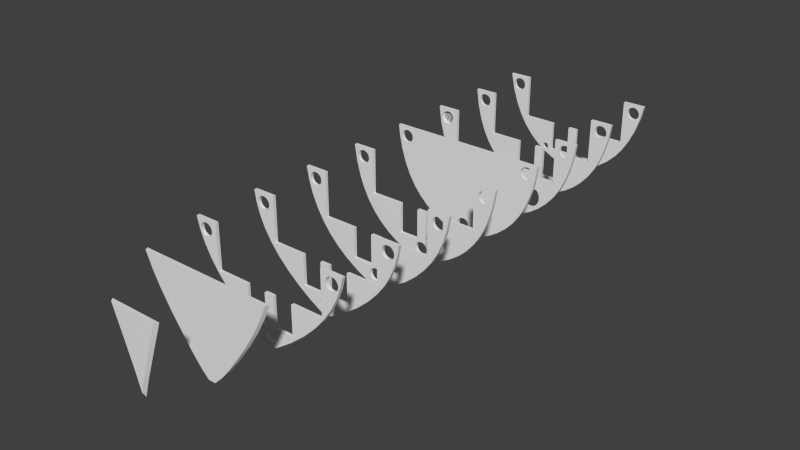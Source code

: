 # Source: aauship-only-mesh.blend  (saved by Blender 2.69.10; exported with 4.5.12 LTS)
import bpy
from mathutils import Matrix  # noqa: F401  (used for matrix-valued properties, if any)

bpy.ops.wm.read_factory_settings(use_empty=True)
scene = bpy.context.scene
scene.name = 'Scene'

# ---- collections
col_collection_1 = bpy.data.collections.new('Collection 1'); scene.collection.children.link(col_collection_1)

# ---- world
world_world = bpy.data.worlds.new('World'); scene.world = world_world
world_world.color = (0.05088, 0.05088, 0.05088)
world_world.use_sun_shadow = False
world_world.sun_shadow_jitter_overblur = 0.0
world_world.cycles.sampling_method = 'MANUAL'
world_world.cycles.sample_map_resolution = 256

# ---- meshes
me_mesh = bpy.data.meshes.new('Mesh')
me_mesh.from_pydata([(118.0, 695.0, 135.0), (117.7, 695.0, 137.3), (117.0, 695.0, 139.4), (115.8, 695.0, 141.2), (114.3, 695.0, 142.8), (112.4, 695.0, 144.0), (110.3, 695.0, 144.7), (108.1, 695.0, 145.0), (105.8, 695.0, 144.7), (103.7, 695.0, 144.0), (101.8, 695.0, 142.8), (100.2, 695.0, 141.3), (99.05, 695.0, 139.5), (98.29, 695.0, 137.4), (98.0, 695.0, 135.0), (98.0, 700.0, 135.0), (98.26, 700.0, 137.3), (99.01, 700.0, 139.4), (100.2, 700.0, 141.2), (101.7, 700.0, 142.8), (103.6, 700.0, 144.0), (105.7, 700.0, 144.7), (107.9, 700.0, 145.0), (110.2, 700.0, 144.7), (112.3, 700.0, 144.0), (114.2, 700.0, 142.8), (115.8, 700.0, 141.3), (116.9, 700.0, 139.5), (117.7, 700.0, 137.4), (118.0, 700.0, 135.0), (-55.0, 695.0, 37.89), (-54.99, 700.0, 37.89), (-45.01, 700.0, 37.42), (-45.2, 700.0, 36.25), (-45.65, 700.0, 35.19), (-46.31, 700.0, 34.28), (-47.16, 700.0, 33.54), (-48.16, 700.0, 33.0), (-49.27, 700.0, 32.7), (-50.47, 700.0, 32.67), (-51.62, 700.0, 32.92), (-52.65, 700.0, 33.41), (-53.53, 700.0, 34.12), (-54.24, 700.0, 35.0), (-54.73, 700.0, 36.02), (-54.95, 700.0, 36.93), (-45.0, 695.0, 37.89), (-54.86, 695.0, 36.71), (-54.46, 695.0, 35.63), (-53.84, 695.0, 34.69), (-53.03, 695.0, 33.91), (-52.06, 695.0, 33.33), (-50.96, 695.0, 32.98), (-49.77, 695.0, 32.89), (-48.6, 695.0, 33.08), (-47.55, 695.0, 33.53), (-46.64, 695.0, 34.19), (-45.89, 695.0, 35.04), (-45.35, 695.0, 36.04), (-45.09, 695.0, 36.93), (-118.0, 695.0, 135.0), (-118.0, 700.0, 135.0), (-98.0, 700.0, 135.0), (-98.26, 700.0, 132.7), (-99.01, 700.0, 130.6), (-100.2, 700.0, 128.8), (-101.7, 700.0, 127.2), (-103.6, 700.0, 126.0), (-105.7, 700.0, 125.3), (-107.9, 700.0, 125.0), (-110.2, 700.0, 125.3), (-112.3, 700.0, 126.0), (-114.2, 700.0, 127.2), (-115.8, 700.0, 128.7), (-116.9, 700.0, 130.5), (-117.7, 700.0, 132.6), (-98.0, 695.0, 135.0), (-117.7, 695.0, 132.7), (-117.0, 695.0, 130.6), (-115.8, 695.0, 128.8), (-114.3, 695.0, 127.2), (-112.4, 695.0, 126.0), (-110.3, 695.0, 125.3), (-108.1, 695.0, 125.0), (-105.8, 695.0, 125.3), (-103.7, 695.0, 126.0), (-101.8, 695.0, 127.2), (-100.2, 695.0, 128.7), (-99.05, 695.0, 130.5), (-98.29, 695.0, 132.6), (55.0, 700.0, 37.66), (54.99, 695.0, 37.66), (45.01, 695.0, 38.12), (45.09, 695.0, 36.94), (45.44, 695.0, 35.85), (46.01, 695.0, 34.87), (46.79, 695.0, 34.05), (47.73, 695.0, 33.43), (48.81, 695.0, 33.03), (50.0, 695.0, 32.89), (51.17, 695.0, 33.02), (52.24, 695.0, 33.42), (53.19, 695.0, 34.03), (53.97, 695.0, 34.85), (54.55, 695.0, 35.82), (54.86, 695.0, 36.7), (45.0, 700.0, 37.66), (54.86, 700.0, 36.48), (54.46, 700.0, 35.4), (53.84, 700.0, 34.46), (53.03, 700.0, 33.68), (52.06, 700.0, 33.09), (50.96, 700.0, 32.74), (49.77, 700.0, 32.66), (48.6, 700.0, 32.85), (47.55, 700.0, 33.29), (46.64, 700.0, 33.95), (45.89, 700.0, 34.8), (45.35, 700.0, 35.8), (45.09, 700.0, 36.7), (98.26, 695.0, 132.7), (99.01, 695.0, 130.6), (100.2, 695.0, 128.8), (101.7, 695.0, 127.2), (103.6, 695.0, 126.0), (105.7, 695.0, 125.3), (107.9, 695.0, 125.0), (110.2, 695.0, 125.3), (112.3, 695.0, 126.0), (114.2, 695.0, 127.2), (115.8, 695.0, 128.7), (116.9, 695.0, 130.5), (117.7, 695.0, 132.6), (117.7, 700.0, 132.7), (117.0, 700.0, 130.6), (115.8, 700.0, 128.8), (114.3, 700.0, 127.2), (112.4, 700.0, 126.0), (110.3, 700.0, 125.3), (108.1, 700.0, 125.0), (105.8, 700.0, 125.3), (103.7, 700.0, 126.0), (101.8, 700.0, 127.2), (100.2, 700.0, 128.7), (99.05, 700.0, 130.5), (98.29, 700.0, 132.6), (54.91, 695.0, 38.84), (54.56, 695.0, 39.94), (53.99, 695.0, 40.91), (53.21, 695.0, 41.73), (52.27, 695.0, 42.35), (51.19, 695.0, 42.75), (50.0, 695.0, 42.9), (48.83, 695.0, 42.76), (47.76, 695.0, 42.37), (46.81, 695.0, 41.75), (46.03, 695.0, 40.94), (45.45, 695.0, 39.96), (45.14, 695.0, 39.08), (-45.14, 695.0, 39.07), (-45.54, 695.0, 40.15), (-46.16, 695.0, 41.09), (-46.97, 695.0, 41.87), (-47.94, 695.0, 42.45), (-49.04, 695.0, 42.8), (-50.23, 695.0, 42.89), (-51.4, 695.0, 42.7), (-52.45, 695.0, 42.26), (-53.36, 695.0, 41.59), (-54.11, 695.0, 40.75), (-54.65, 695.0, 39.75), (-54.91, 695.0, 38.85), (-98.26, 695.0, 137.3), (-99.01, 695.0, 139.4), (-100.2, 695.0, 141.2), (-101.7, 695.0, 142.8), (-103.6, 695.0, 144.0), (-105.7, 695.0, 144.7), (-107.9, 695.0, 145.0), (-110.2, 695.0, 144.7), (-112.3, 695.0, 144.0), (-114.2, 695.0, 142.8), (-115.8, 695.0, 141.3), (-116.9, 695.0, 139.5), (-117.7, 695.0, 137.4), (38.5, 695.0, 34.15), (7.5, 695.0, 34.15), (7.5, 695.0, 81.0), (-7.5, 695.0, 81.0), (-7.5, 695.0, 34.15), (-38.5, 695.0, 34.15), (-38.5, 695.0, 81.0), (-90.0, 695.0, 81.0), (-90.0, 695.0, 150.0), (-125.0, 695.0, 150.0), (0.0, 695.0, 9.154), (-18.56, 695.0, 13.71), (-36.14, 695.0, 20.37), (-51.86, 695.0, 28.69), (-66.15, 695.0, 38.75), (-79.03, 695.0, 50.52), (-91.61, 695.0, 65.49), (-102.4, 695.0, 82.43), (-111.5, 695.0, 101.6), (-119.0, 695.0, 123.3), (125.0, 695.0, 150.0), (119.7, 695.0, 125.8), (112.8, 695.0, 104.7), (104.2, 695.0, 85.74), (94.22, 695.0, 69.16), (82.97, 695.0, 54.77), (69.24, 695.0, 41.31), (53.9, 695.0, 29.97), (36.95, 695.0, 20.74), (18.98, 695.0, 13.84), (90.0, 695.0, 150.0), (90.0, 695.0, 81.0), (38.5, 695.0, 81.0), (45.14, 700.0, 38.84), (45.54, 700.0, 39.91), (46.16, 700.0, 40.86), (46.97, 700.0, 41.64), (47.94, 700.0, 42.22), (49.04, 700.0, 42.57), (50.23, 700.0, 42.66), (51.4, 700.0, 42.47), (52.45, 700.0, 42.02), (53.36, 700.0, 41.36), (54.11, 700.0, 40.51), (54.65, 700.0, 39.51), (54.91, 700.0, 38.61), (-54.8, 700.0, 39.06), (-54.35, 700.0, 40.12), (-53.69, 700.0, 41.04), (-52.84, 700.0, 41.78), (-51.84, 700.0, 42.31), (-50.73, 700.0, 42.61), (-49.53, 700.0, 42.64), (-48.38, 700.0, 42.39), (-47.35, 700.0, 41.9), (-46.47, 700.0, 41.2), (-45.76, 700.0, 40.32), (-45.27, 700.0, 39.29), (-45.05, 700.0, 38.38), (-117.7, 700.0, 137.3), (-117.0, 700.0, 139.4), (-115.8, 700.0, 141.2), (-114.3, 700.0, 142.8), (-112.4, 700.0, 144.0), (-110.3, 700.0, 144.7), (-108.1, 700.0, 145.0), (-105.8, 700.0, 144.7), (-103.7, 700.0, 144.0), (-101.8, 700.0, 142.8), (-100.2, 700.0, 141.3), (-99.05, 700.0, 139.5), (-98.29, 700.0, 137.4), (7.5, 700.0, 81.0), (-7.5, 700.0, 81.0), (7.5, 700.0, 34.15), (38.5, 700.0, 34.15), (38.5, 700.0, 81.0), (90.0, 700.0, 81.0), (90.0, 700.0, 150.0), (125.0, 700.0, 150.0), (0.0, 700.0, 10.44), (18.53, 700.0, 14.94), (36.36, 700.0, 21.71), (51.97, 700.0, 30.05), (66.15, 700.0, 40.11), (80.23, 700.0, 53.19), (92.56, 700.0, 68.26), (103.3, 700.0, 85.49), (112.4, 700.0, 105.0), (119.8, 700.0, 127.2), (-125.0, 700.0, 150.0), (-119.5, 700.0, 126.0), (-112.3, 700.0, 105.0), (-103.6, 700.0, 86.02), (-93.4, 700.0, 69.45), (-81.99, 700.0, 55.11), (-68.1, 700.0, 41.71), (-52.62, 700.0, 30.46), (-35.59, 700.0, 21.37), (-18.27, 700.0, 14.87), (-90.0, 700.0, 150.0), (-90.0, 700.0, 81.0), (-38.5, 700.0, 81.0), (-38.5, 700.0, 34.15), (-7.5, 700.0, 34.15)], [], [(215, 263, 264, 205), (216, 262, 263, 215), (217, 261, 262, 216), (185, 260, 261, 217), (186, 259, 260, 185), (187, 257, 259, 186), (257, 187, 188, 258), (189, 289, 258, 188), (190, 288, 289, 189), (191, 287, 288, 190), (192, 286, 287, 191), (193, 285, 286, 192), (194, 275, 285, 193), (276, 275, 194, 204), (203, 277, 276, 204), (202, 278, 277, 203), (201, 279, 278, 202), (200, 280, 279, 201), (199, 281, 280, 200), (198, 282, 281, 199), (197, 283, 282, 198), (196, 284, 283, 197), (195, 265, 284, 196), (265, 195, 214, 266), (213, 267, 266, 214), (212, 268, 267, 213), (211, 269, 268, 212), (210, 270, 269, 211), (209, 271, 270, 210), (208, 272, 271, 209), (207, 273, 272, 208), (206, 274, 273, 207), (205, 264, 274, 206), (61, 244, 184, 60), (183, 184, 244, 245), (182, 183, 245, 246), (181, 182, 246, 247), (180, 181, 247, 248), (179, 180, 248, 249), (178, 179, 249, 250), (177, 178, 250, 251), (176, 177, 251, 252), (175, 176, 252, 253), (174, 175, 253, 254), (173, 174, 254, 255), (172, 173, 255, 256), (62, 76, 172, 256), (63, 89, 76, 62), (63, 64, 88, 89), (64, 65, 87, 88), (65, 66, 86, 87), (66, 67, 85, 86), (67, 68, 84, 85), (68, 69, 83, 84), (69, 70, 82, 83), (70, 71, 81, 82), (71, 72, 80, 81), (72, 73, 79, 80), (73, 74, 78, 79), (74, 75, 77, 78), (60, 77, 75, 61), (31, 231, 171, 30), (170, 171, 231, 232), (169, 170, 232, 233), (168, 169, 233, 234), (167, 168, 234, 235), (166, 167, 235, 236), (165, 166, 236, 237), (164, 165, 237, 238), (163, 164, 238, 239), (162, 163, 239, 240), (161, 162, 240, 241), (160, 161, 241, 242), (159, 160, 242, 243), (32, 46, 159, 243), (32, 33, 59, 46), (33, 34, 58, 59), (34, 35, 57, 58), (35, 36, 56, 57), (36, 37, 55, 56), (37, 38, 54, 55), (38, 39, 53, 54), (39, 40, 52, 53), (40, 41, 51, 52), (41, 42, 50, 51), (42, 43, 49, 50), (43, 44, 48, 49), (44, 45, 47, 48), (30, 47, 45, 31), (0, 29, 28, 1), (133, 29, 0, 132), (133, 132, 131, 134), (130, 135, 134, 131), (136, 135, 130, 129), (137, 136, 129, 128), (137, 128, 127, 138), (126, 139, 138, 127), (125, 140, 139, 126), (124, 141, 140, 125), (123, 142, 141, 124), (122, 143, 142, 123), (121, 144, 143, 122), (120, 145, 144, 121), (145, 120, 14, 15), (16, 15, 14, 13), (12, 17, 16, 13), (11, 18, 17, 12), (10, 19, 18, 11), (9, 20, 19, 10), (8, 21, 20, 9), (7, 22, 21, 8), (6, 23, 22, 7), (5, 24, 23, 6), (4, 25, 24, 5), (3, 26, 25, 4), (2, 27, 26, 3), (1, 28, 27, 2), (106, 218, 158, 92), (157, 158, 218, 219), (156, 157, 219, 220), (155, 156, 220, 221), (154, 155, 221, 222), (153, 154, 222, 223), (152, 153, 223, 224), (151, 152, 224, 225), (150, 151, 225, 226), (149, 150, 226, 227), (148, 149, 227, 228), (147, 148, 228, 229), (146, 147, 229, 230), (90, 91, 146, 230), (90, 107, 105, 91), (104, 105, 107, 108), (103, 104, 108, 109), (102, 103, 109, 110), (101, 102, 110, 111), (100, 101, 111, 112), (99, 100, 112, 113), (98, 99, 113, 114), (97, 98, 114, 115), (96, 97, 115, 116), (95, 96, 116, 117), (94, 95, 117, 118), (93, 94, 118, 119), (92, 93, 119, 106), (84, 192, 193, 174, 173, 172, 76, 89, 88, 87, 86, 85), (12, 13, 14, 120, 121, 122, 123, 124, 125, 216, 215), (1, 2, 205, 206, 129, 130, 131, 132, 0), (206, 207, 208, 209, 216, 125, 126, 127, 128, 129), (214, 195, 196, 189, 188, 187, 186), (217, 216, 149, 150, 151, 152, 153, 154), (149, 216, 209, 210, 211, 212, 101, 102, 103, 104, 105, 91, 146, 147, 148), (92, 185, 217, 154, 155, 156, 157, 158), (185, 186, 214, 213, 212, 101, 100, 99, 98, 97, 96, 95, 94, 93, 92), (191, 190, 59, 46, 159, 160, 161, 162), (59, 190, 189, 196, 197, 198, 51, 52, 53, 54, 55, 56, 57, 58), (169, 192, 191, 162, 163, 164, 165, 166, 167, 168), (192, 201, 202, 203, 204, 80, 81, 82, 83, 84), (201, 200, 199, 198, 51, 50, 49, 48, 47, 30, 171, 170, 169, 192), (204, 80, 79, 78, 77, 60, 184, 183, 182, 194), (182, 194, 193, 174, 175, 176, 177, 178, 179, 180, 181), (205, 2, 3, 4, 5, 6, 7, 8, 9, 10, 11, 12, 215), (62, 256, 255, 254, 285, 286, 68, 67, 66, 65, 64, 63), (16, 17, 263, 262, 140, 141, 142, 143, 144, 145, 15), (264, 27, 28, 29, 133, 134, 135, 136, 274), (27, 264, 263, 17, 18, 19, 20, 21, 22, 23, 24, 25, 26), (274, 136, 137, 138, 139, 140, 262, 271, 272, 273), (266, 259, 257, 258, 289, 284, 265), (261, 260, 106, 218, 219, 220, 221, 222), (106, 260, 259, 266, 267, 268, 111, 112, 113, 114, 115, 116, 117, 118, 119), (227, 262, 261, 222, 223, 224, 225, 226), (262, 271, 270, 269, 268, 111, 110, 109, 108, 107, 90, 230, 229, 228, 227), (288, 287, 240, 241, 242, 243, 32, 33), (240, 287, 286, 233, 234, 235, 236, 237, 238, 239), (279, 278, 277, 276, 72, 71, 70, 69, 68, 286), (286, 279, 280, 281, 282, 41, 42, 43, 44, 45, 31, 231, 232, 233), (41, 282, 283, 284, 289, 288, 33, 34, 35, 36, 37, 38, 39, 40), (276, 275, 246, 245, 244, 61, 75, 74, 73, 72), (275, 285, 254, 253, 252, 251, 250, 249, 248, 247, 246)])
me_mesh.use_remesh_preserve_volume = False
me_mesh.use_remesh_preserve_attributes = False
me_mesh.use_mirror_vertex_groups = False
me_mesh.update()
me_mesh_001 = bpy.data.meshes.new('Mesh.001')
me_mesh_001.from_pydata([(10.0, 595.0, 21.0), (9.735, 595.0, 23.3), (8.98, 595.0, 25.4), (7.796, 595.0, 27.26), (6.243, 595.0, 28.81), (4.381, 595.0, 29.99), (2.271, 595.0, 30.74), (-0.02757, 595.0, 31.0), (-2.322, 595.0, 30.73), (-4.428, 595.0, 29.97), (-6.283, 595.0, 28.78), (-7.828, 595.0, 27.22), (-9.003, 595.0, 25.36), (-9.741, 595.0, 23.27), (-10.0, 595.0, 21.0), (-10.0, 600.0, 21.0), (-9.735, 600.0, 23.3), (-8.98, 600.0, 25.4), (-7.796, 600.0, 27.26), (-6.243, 600.0, 28.81), (-4.381, 600.0, 29.99), (-2.271, 600.0, 30.74), (0.02757, 600.0, 31.0), (2.322, 600.0, 30.73), (4.428, 600.0, 29.97), (6.283, 600.0, 28.78), (7.828, 600.0, 27.22), (9.003, 600.0, 25.36), (9.741, 600.0, 23.27), (10.0, 600.0, 21.0), (45.0, 600.0, 42.33), (45.14, 600.0, 41.15), (45.54, 600.0, 40.07), (46.17, 600.0, 39.12), (46.99, 600.0, 38.34), (47.97, 600.0, 37.76), (49.08, 600.0, 37.41), (50.27, 600.0, 37.33), (51.44, 600.0, 37.54), (52.49, 600.0, 37.99), (53.4, 600.0, 38.67), (54.14, 600.0, 39.53), (54.67, 600.0, 40.54), (54.91, 600.0, 41.41), (55.0, 600.0, 42.33), (45.01, 595.0, 42.8), (54.99, 595.0, 42.33), (54.8, 595.0, 41.16), (54.35, 595.0, 40.09), (53.68, 595.0, 39.18), (52.82, 595.0, 38.43), (51.82, 595.0, 37.9), (50.69, 595.0, 37.61), (49.49, 595.0, 37.59), (48.34, 595.0, 37.84), (47.31, 595.0, 38.35), (46.43, 595.0, 39.06), (45.73, 595.0, 39.96), (45.25, 595.0, 40.99), (45.05, 595.0, 41.87), (-45.0, 600.0, 42.33), (-45.14, 600.0, 43.52), (-45.54, 600.0, 44.6), (-46.17, 600.0, 45.55), (-46.99, 600.0, 46.33), (-47.97, 600.0, 46.91), (-49.08, 600.0, 47.25), (-50.27, 600.0, 47.33), (-51.44, 600.0, 47.13), (-52.49, 600.0, 46.67), (-53.4, 600.0, 46.0), (-54.14, 600.0, 45.14), (-54.67, 600.0, 44.13), (-54.91, 600.0, 43.26), (-55.0, 600.0, 42.33), (-45.01, 595.0, 42.8), (-54.99, 595.0, 42.33), (-54.91, 595.0, 43.52), (-54.56, 595.0, 44.62), (-53.98, 595.0, 45.6), (-53.2, 595.0, 46.42), (-52.24, 595.0, 47.04), (-51.15, 595.0, 47.44), (-49.96, 595.0, 47.57), (-48.79, 595.0, 47.42), (-47.71, 595.0, 47.02), (-46.77, 595.0, 46.39), (-45.99, 595.0, 45.56), (-45.42, 595.0, 44.58), (-45.13, 595.0, 43.72), (98.0, 595.0, 135.0), (98.26, 595.0, 137.3), (99.02, 595.0, 139.4), (100.2, 595.0, 141.3), (101.8, 595.0, 142.8), (103.6, 595.0, 144.0), (105.7, 595.0, 144.7), (108.0, 595.0, 145.0), (110.3, 595.0, 144.7), (112.4, 595.0, 144.0), (114.3, 595.0, 142.8), (115.8, 595.0, 141.2), (117.0, 595.0, 139.4), (117.7, 595.0, 137.3), (118.0, 595.0, 135.0), (98.0, 600.0, 135.0), (118.0, 600.0, 135.0), (117.7, 600.0, 137.3), (117.0, 600.0, 139.4), (115.8, 600.0, 141.3), (114.2, 600.0, 142.8), (112.4, 600.0, 144.0), (110.3, 600.0, 144.7), (108.0, 600.0, 145.0), (105.7, 600.0, 144.7), (103.6, 600.0, 144.0), (101.7, 600.0, 142.8), (100.2, 600.0, 141.2), (99.0, 600.0, 139.4), (98.26, 600.0, 137.3), (-118.0, 595.0, 135.0), (-118.0, 600.0, 135.0), (-117.7, 600.0, 132.7), (-117.0, 600.0, 130.6), (-115.8, 600.0, 128.7), (-114.2, 600.0, 127.2), (-112.4, 600.0, 126.0), (-110.3, 600.0, 125.3), (-108.0, 600.0, 125.0), (-105.7, 600.0, 125.3), (-103.6, 600.0, 126.0), (-101.7, 600.0, 127.2), (-100.2, 600.0, 128.8), (-99.0, 600.0, 130.6), (-98.26, 600.0, 132.7), (-98.0, 600.0, 135.0), (-98.0, 595.0, 135.0), (-98.26, 595.0, 132.7), (-99.02, 595.0, 130.6), (-100.2, 595.0, 128.7), (-101.8, 595.0, 127.2), (-103.6, 595.0, 126.0), (-105.7, 595.0, 125.3), (-108.0, 595.0, 125.0), (-110.3, 595.0, 125.3), (-112.4, 595.0, 126.0), (-114.3, 595.0, 127.2), (-115.8, 595.0, 128.8), (-117.0, 595.0, 130.6), (-117.7, 595.0, 132.7), (-9.735, 595.0, 18.7), (-8.98, 595.0, 16.6), (-7.796, 595.0, 14.74), (-6.243, 595.0, 13.19), (-4.381, 595.0, 12.01), (-2.271, 595.0, 11.26), (0.02757, 595.0, 11.0), (2.322, 595.0, 11.27), (4.428, 595.0, 12.03), (6.283, 595.0, 13.22), (7.828, 595.0, 14.78), (9.003, 595.0, 16.64), (9.741, 595.0, 18.73), (9.735, 600.0, 18.7), (8.98, 600.0, 16.6), (7.796, 600.0, 14.74), (6.243, 600.0, 13.19), (4.381, 600.0, 12.01), (2.271, 600.0, 11.26), (-0.02757, 600.0, 11.0), (-2.322, 600.0, 11.27), (-4.428, 600.0, 12.03), (-6.283, 600.0, 13.22), (-7.828, 600.0, 14.78), (-9.003, 600.0, 16.64), (-9.741, 600.0, 18.73), (7.5, 595.0, 81.0), (7.5, 595.0, 34.15), (-7.5, 595.0, 81.0), (-7.5, 595.0, 34.15), (-38.5, 595.0, 34.15), (-38.5, 595.0, 81.0), (-90.0, 595.0, 81.0), (-90.0, 595.0, 150.0), (-125.0, 595.0, 150.0), (-121.2, 595.0, 124.6), (-115.3, 595.0, 102.1), (-108.0, 595.0, 82.83), (-99.05, 595.0, 65.98), (-88.76, 595.0, 51.33), (-77.08, 595.0, 38.6), (-62.49, 595.0, 26.48), (-46.17, 595.0, 16.37), (-32.79, 595.0, 10.08), (-18.9, 595.0, 5.0), (18.9, 595.0, 5.0), (37.71, 595.0, 12.22), (53.74, 595.0, 20.69), (68.28, 595.0, 30.87), (80.97, 595.0, 42.48), (93.11, 595.0, 57.05), (103.4, 595.0, 73.56), (111.8, 595.0, 92.09), (118.5, 595.0, 113.0), (122.5, 595.0, 131.4), (125.0, 595.0, 150.0), (90.0, 595.0, 150.0), (90.0, 595.0, 81.0), (38.5, 595.0, 81.0), (38.5, 595.0, 34.15), (45.2, 595.0, 43.98), (45.65, 595.0, 45.04), (46.32, 595.0, 45.96), (47.18, 595.0, 46.7), (48.18, 595.0, 47.23), (49.31, 595.0, 47.52), (50.51, 595.0, 47.55), (51.66, 595.0, 47.29), (52.69, 595.0, 46.79), (53.57, 595.0, 46.07), (54.27, 595.0, 45.18), (54.75, 595.0, 44.14), (54.95, 595.0, 43.26), (-45.09, 595.0, 41.61), (-45.44, 595.0, 40.51), (-46.02, 595.0, 39.53), (-46.8, 595.0, 38.72), (-47.76, 595.0, 38.09), (-48.85, 595.0, 37.69), (-50.04, 595.0, 37.56), (-51.21, 595.0, 37.71), (-52.29, 595.0, 38.11), (-53.23, 595.0, 38.74), (-54.01, 595.0, 39.57), (-54.58, 595.0, 40.56), (-54.87, 595.0, 41.41), (117.7, 595.0, 132.7), (117.0, 595.0, 130.6), (115.8, 595.0, 128.7), (114.2, 595.0, 127.2), (112.4, 595.0, 126.0), (110.3, 595.0, 125.3), (108.0, 595.0, 125.0), (105.7, 595.0, 125.3), (103.6, 595.0, 126.0), (101.7, 595.0, 127.2), (100.2, 595.0, 128.8), (99.0, 595.0, 130.6), (98.26, 595.0, 132.7), (-117.7, 595.0, 137.3), (-117.0, 595.0, 139.4), (-115.8, 595.0, 141.3), (-114.2, 595.0, 142.8), (-112.4, 595.0, 144.0), (-110.3, 595.0, 144.7), (-108.0, 595.0, 145.0), (-105.7, 595.0, 144.7), (-103.6, 595.0, 144.0), (-101.7, 595.0, 142.8), (-100.2, 595.0, 141.2), (-99.0, 595.0, 139.4), (-98.26, 595.0, 137.3), (7.5, 600.0, 34.15), (7.5, 600.0, 81.0), (38.5, 600.0, 34.15), (38.5, 600.0, 81.0), (90.0, 600.0, 81.0), (90.0, 600.0, 150.0), (125.0, 600.0, 150.0), (121.2, 600.0, 124.6), (115.3, 600.0, 102.1), (108.0, 600.0, 82.83), (99.05, 600.0, 65.98), (88.76, 600.0, 51.33), (77.08, 600.0, 38.6), (62.49, 600.0, 26.48), (46.17, 600.0, 16.37), (32.79, 600.0, 10.08), (18.9, 600.0, 5.0), (-18.9, 600.0, 5.0), (-37.71, 600.0, 12.22), (-53.74, 600.0, 20.69), (-68.28, 600.0, 30.87), (-80.97, 600.0, 42.48), (-93.11, 600.0, 57.05), (-103.4, 600.0, 73.56), (-111.8, 600.0, 92.09), (-118.5, 600.0, 113.0), (-122.5, 600.0, 131.4), (-125.0, 600.0, 150.0), (-90.0, 600.0, 150.0), (-90.0, 600.0, 81.0), (-38.5, 600.0, 81.0), (-38.5, 600.0, 34.15), (-7.5, 600.0, 34.15), (-7.5, 600.0, 81.0), (54.86, 600.0, 43.52), (54.46, 600.0, 44.6), (53.83, 600.0, 45.55), (53.01, 600.0, 46.33), (52.03, 600.0, 46.91), (50.92, 600.0, 47.25), (49.73, 600.0, 47.33), (48.56, 600.0, 47.13), (47.51, 600.0, 46.67), (46.6, 600.0, 46.0), (45.86, 600.0, 45.14), (45.33, 600.0, 44.13), (45.09, 600.0, 43.26), (-54.86, 600.0, 41.15), (-54.46, 600.0, 40.07), (-53.83, 600.0, 39.12), (-53.01, 600.0, 38.34), (-52.03, 600.0, 37.76), (-50.92, 600.0, 37.41), (-49.73, 600.0, 37.33), (-48.56, 600.0, 37.54), (-47.51, 600.0, 37.99), (-46.6, 600.0, 38.67), (-45.86, 600.0, 39.53), (-45.33, 600.0, 40.54), (-45.09, 600.0, 41.41), (98.26, 600.0, 132.7), (99.02, 600.0, 130.6), (100.2, 600.0, 128.7), (101.8, 600.0, 127.2), (103.6, 600.0, 126.0), (105.7, 600.0, 125.3), (108.0, 600.0, 125.0), (110.3, 600.0, 125.3), (112.4, 600.0, 126.0), (114.3, 600.0, 127.2), (115.8, 600.0, 128.8), (117.0, 600.0, 130.6), (117.7, 600.0, 132.7), (-98.26, 600.0, 137.3), (-99.02, 600.0, 139.4), (-100.2, 600.0, 141.3), (-101.8, 600.0, 142.8), (-103.6, 600.0, 144.0), (-105.7, 600.0, 144.7), (-108.0, 600.0, 145.0), (-110.3, 600.0, 144.7), (-112.4, 600.0, 144.0), (-114.3, 600.0, 142.8), (-115.8, 600.0, 141.2), (-117.0, 600.0, 139.4), (-117.7, 600.0, 137.3)], [], [(205, 268, 267, 206), (206, 267, 266, 207), (207, 266, 265, 208), (209, 208, 265, 264), (177, 209, 264, 262), (176, 177, 262, 263), (176, 263, 295, 178), (179, 178, 295, 294), (180, 179, 294, 293), (181, 180, 293, 292), (181, 292, 291, 182), (182, 291, 290, 183), (183, 290, 289, 184), (288, 185, 184, 289), (185, 288, 287, 186), (186, 287, 286, 187), (187, 286, 285, 188), (188, 285, 284, 189), (189, 284, 283, 190), (190, 283, 282, 191), (191, 282, 281, 192), (192, 281, 280, 193), (193, 280, 279, 194), (194, 279, 278, 195), (277, 196, 195, 278), (196, 277, 276, 197), (197, 276, 275, 198), (198, 275, 274, 199), (199, 274, 273, 200), (200, 273, 272, 201), (201, 272, 271, 202), (202, 271, 270, 203), (203, 270, 269, 204), (204, 269, 268, 205), (135, 335, 261, 136), (134, 135, 136, 137), (133, 134, 137, 138), (132, 133, 138, 139), (131, 132, 139, 140), (130, 131, 140, 141), (129, 130, 141, 142), (128, 129, 142, 143), (127, 128, 143, 144), (126, 127, 144, 145), (125, 126, 145, 146), (124, 125, 146, 147), (123, 124, 147, 148), (122, 123, 148, 149), (120, 121, 122, 149), (121, 120, 249, 347), (249, 250, 346, 347), (250, 251, 345, 346), (251, 252, 344, 345), (252, 253, 343, 344), (253, 254, 342, 343), (254, 255, 341, 342), (255, 256, 340, 341), (256, 257, 339, 340), (257, 258, 338, 339), (258, 259, 337, 338), (259, 260, 336, 337), (260, 261, 335, 336), (73, 77, 76, 74), (72, 78, 77, 73), (71, 79, 78, 72), (70, 80, 79, 71), (69, 81, 80, 70), (68, 82, 81, 69), (67, 83, 82, 68), (66, 84, 83, 67), (65, 85, 84, 66), (64, 86, 85, 65), (63, 87, 86, 64), (62, 88, 87, 63), (61, 89, 88, 62), (60, 75, 89, 61), (60, 321, 223, 75), (223, 321, 320, 224), (224, 320, 319, 225), (225, 319, 318, 226), (226, 318, 317, 227), (227, 317, 316, 228), (228, 316, 315, 229), (229, 315, 314, 230), (230, 314, 313, 231), (231, 313, 312, 232), (232, 312, 311, 233), (233, 311, 310, 234), (234, 310, 309, 235), (74, 76, 235, 309), (13, 16, 15, 14), (12, 17, 16, 13), (11, 18, 17, 12), (10, 19, 18, 11), (9, 20, 19, 10), (8, 21, 20, 9), (7, 22, 21, 8), (6, 23, 22, 7), (5, 24, 23, 6), (4, 25, 24, 5), (3, 26, 25, 4), (2, 27, 26, 3), (1, 28, 27, 2), (0, 29, 28, 1), (29, 0, 162, 163), (161, 164, 163, 162), (160, 165, 164, 161), (159, 166, 165, 160), (158, 167, 166, 159), (157, 168, 167, 158), (156, 169, 168, 157), (155, 170, 169, 156), (154, 171, 170, 155), (153, 172, 171, 154), (152, 173, 172, 153), (151, 174, 173, 152), (150, 175, 174, 151), (15, 175, 150, 14), (30, 308, 210, 45), (210, 308, 307, 211), (211, 307, 306, 212), (212, 306, 305, 213), (213, 305, 304, 214), (214, 304, 303, 215), (215, 303, 302, 216), (216, 302, 301, 217), (217, 301, 300, 218), (218, 300, 299, 219), (219, 299, 298, 220), (220, 298, 297, 221), (221, 297, 296, 222), (44, 46, 222, 296), (43, 47, 46, 44), (42, 48, 47, 43), (41, 49, 48, 42), (40, 50, 49, 41), (39, 51, 50, 40), (38, 52, 51, 39), (37, 53, 52, 38), (36, 54, 53, 37), (35, 55, 54, 36), (34, 56, 55, 35), (33, 57, 56, 34), (32, 58, 57, 33), (31, 59, 58, 32), (30, 45, 59, 31), (90, 105, 119, 91), (91, 119, 118, 92), (92, 118, 117, 93), (93, 117, 116, 94), (94, 116, 115, 95), (95, 115, 114, 96), (96, 114, 113, 97), (97, 113, 112, 98), (98, 112, 111, 99), (99, 111, 110, 100), (100, 110, 109, 101), (101, 109, 108, 102), (102, 108, 107, 103), (103, 107, 106, 104), (106, 334, 236, 104), (236, 334, 333, 237), (237, 333, 332, 238), (238, 332, 331, 239), (239, 331, 330, 240), (240, 330, 329, 241), (241, 329, 328, 242), (242, 328, 327, 243), (243, 327, 326, 244), (244, 326, 325, 245), (245, 325, 324, 246), (246, 324, 323, 247), (247, 323, 322, 248), (105, 90, 248, 322), (294, 19, 20, 21, 22, 23, 24, 25, 262, 263, 295), (293, 319, 320, 321, 60, 61, 62, 63, 64, 65, 292), (173, 172, 171, 170, 169, 168, 167, 166, 278, 279), (173, 279, 280, 281, 282, 312, 313, 314, 315, 316, 317, 318, 319, 293, 294, 19, 18, 17, 16, 15, 175, 174), (289, 290, 336, 337, 338, 339, 340, 341, 342, 343, 344, 345, 346), (336, 290, 291, 292, 65, 66, 67, 68, 69, 70, 71, 72, 73, 74, 309, 310, 311, 312, 282, 283, 284, 285, 286, 287, 288, 289, 346, 347, 121, 122, 123, 124, 125, 126, 127, 128, 129, 130, 131, 132, 133, 134, 135, 335), (34, 264, 265, 305, 306, 307, 308, 30, 31, 32, 33), (34, 35, 36, 37, 38, 39, 275, 276, 277, 278, 166, 165, 164, 163, 29, 28, 27, 26, 25, 262, 264), (267, 268, 109, 110, 111, 112, 113, 114, 115, 116, 117, 118), (268, 269, 270, 271, 272, 273, 274, 275, 39, 40, 41, 42, 43, 44, 296, 297, 298, 299, 300, 301, 302, 303, 304, 305, 265, 266, 267, 118, 119, 105, 322, 323, 324, 325, 326, 327, 328, 329, 330, 331, 332, 333, 334, 106, 107, 108, 109), (177, 4, 5, 6, 7, 8, 9, 10, 179, 178, 176), (209, 56, 57, 58, 59, 45, 210, 211, 212, 213, 208), (159, 158, 157, 156, 155, 154, 153, 152, 194, 195), (159, 195, 196, 197, 198, 51, 52, 53, 54, 55, 56, 209, 177, 4, 3, 2, 1, 0, 162, 161, 160), (205, 206, 92, 93, 94, 95, 96, 97, 98, 99, 100, 101), (92, 206, 207, 208, 213, 214, 215, 216, 217, 218, 219, 220, 221, 222, 46, 47, 48, 49, 50, 51, 198, 199, 200, 201, 202, 203, 204, 205, 101, 102, 103, 104, 236, 237, 238, 239, 240, 241, 242, 243, 244, 245, 246, 247, 248, 90, 91), (225, 180, 181, 85, 86, 87, 88, 89, 75, 223, 224), (180, 225, 226, 227, 228, 229, 230, 231, 232, 191, 192, 193, 194, 152, 151, 150, 14, 13, 12, 11, 10, 179), (183, 184, 250, 251, 252, 253, 254, 255, 256, 257, 258, 259, 260), (250, 184, 185, 186, 187, 188, 189, 190, 191, 232, 233, 234, 235, 76, 77, 78, 79, 80, 81, 82, 83, 84, 85, 181, 182, 183, 260, 261, 136, 137, 138, 139, 140, 141, 142, 143, 144, 145, 146, 147, 148, 149, 120, 249)])
me_mesh_001.use_remesh_preserve_volume = False
me_mesh_001.use_remesh_preserve_attributes = False
me_mesh_001.use_mirror_vertex_groups = False
me_mesh_001.update()
me_mesh_002 = bpy.data.meshes.new('Mesh.002')
me_mesh_002.from_pydata([(10.0, 295.0, 21.0), (9.735, 295.0, 23.3), (8.98, 295.0, 25.4), (7.797, 295.0, 27.26), (6.244, 295.0, 28.81), (4.382, 295.0, 29.99), (2.272, 295.0, 30.74), (-0.0264, 295.0, 31.0), (-2.321, 295.0, 30.73), (-4.426, 295.0, 29.97), (-6.282, 295.0, 28.78), (-7.827, 295.0, 27.22), (-9.002, 295.0, 25.36), (-9.741, 295.0, 23.27), (-10.0, 295.0, 21.0), (-10.0, 300.0, 21.0), (-9.735, 300.0, 23.3), (-8.98, 300.0, 25.4), (-7.797, 300.0, 27.26), (-6.244, 300.0, 28.81), (-4.382, 300.0, 29.99), (-2.272, 300.0, 30.74), (0.0264, 300.0, 31.0), (2.321, 300.0, 30.73), (4.426, 300.0, 29.97), (6.282, 300.0, 28.78), (7.827, 300.0, 27.22), (9.002, 300.0, 25.36), (9.741, 300.0, 23.27), (10.0, 300.0, 21.0), (98.0, 295.0, 135.0), (98.26, 295.0, 137.3), (99.02, 295.0, 139.4), (100.2, 295.0, 141.3), (101.8, 295.0, 142.8), (103.6, 295.0, 144.0), (105.7, 295.0, 144.7), (108.0, 295.0, 145.0), (110.3, 295.0, 144.7), (112.4, 295.0, 144.0), (114.3, 295.0, 142.8), (115.8, 295.0, 141.2), (117.0, 295.0, 139.4), (117.7, 295.0, 137.3), (118.0, 295.0, 135.0), (98.0, 300.0, 135.0), (118.0, 300.0, 135.0), (117.7, 300.0, 137.3), (117.0, 300.0, 139.4), (115.8, 300.0, 141.3), (114.2, 300.0, 142.8), (112.4, 300.0, 144.0), (110.3, 300.0, 144.7), (108.0, 300.0, 145.0), (105.7, 300.0, 144.7), (103.6, 300.0, 144.0), (101.7, 300.0, 142.8), (100.2, 300.0, 141.2), (99.0, 300.0, 139.4), (98.26, 300.0, 137.3), (-118.0, 295.0, 135.0), (-118.0, 300.0, 135.0), (-117.7, 300.0, 132.7), (-117.0, 300.0, 130.6), (-115.8, 300.0, 128.7), (-114.2, 300.0, 127.2), (-112.4, 300.0, 126.0), (-110.3, 300.0, 125.3), (-108.0, 300.0, 125.0), (-105.7, 300.0, 125.3), (-103.6, 300.0, 126.0), (-101.7, 300.0, 127.2), (-100.2, 300.0, 128.8), (-99.0, 300.0, 130.6), (-98.26, 300.0, 132.7), (-98.0, 300.0, 135.0), (-98.0, 295.0, 135.0), (-98.26, 295.0, 132.7), (-99.02, 295.0, 130.6), (-100.2, 295.0, 128.7), (-101.8, 295.0, 127.2), (-103.6, 295.0, 126.0), (-105.7, 295.0, 125.3), (-108.0, 295.0, 125.0), (-110.3, 295.0, 125.3), (-112.4, 295.0, 126.0), (-114.3, 295.0, 127.2), (-115.8, 295.0, 128.8), (-117.0, 295.0, 130.6), (-117.7, 295.0, 132.7), (-9.735, 295.0, 18.7), (-8.98, 295.0, 16.6), (-7.797, 295.0, 14.74), (-6.244, 295.0, 13.19), (-4.382, 295.0, 12.01), (-2.272, 295.0, 11.26), (0.0264, 295.0, 11.0), (2.321, 295.0, 11.27), (4.426, 295.0, 12.03), (6.282, 295.0, 13.22), (7.827, 295.0, 14.78), (9.002, 295.0, 16.64), (9.741, 295.0, 18.73), (9.735, 300.0, 18.7), (8.98, 300.0, 16.6), (7.797, 300.0, 14.74), (6.244, 300.0, 13.19), (4.382, 300.0, 12.01), (2.272, 300.0, 11.26), (-0.0264, 300.0, 11.0), (-2.321, 300.0, 11.27), (-4.426, 300.0, 12.03), (-6.282, 300.0, 13.22), (-7.827, 300.0, 14.78), (-9.002, 300.0, 16.64), (-9.741, 300.0, 18.73), (7.5, 295.0, 81.0), (7.5, 295.0, 34.15), (-7.5, 295.0, 81.0), (-7.5, 295.0, 34.15), (-38.5, 295.0, 34.15), (-38.5, 295.0, 81.0), (-90.0, 295.0, 81.0), (-90.0, 295.0, 150.0), (-125.0, 295.0, 150.0), (-121.0, 295.0, 125.5), (-115.2, 295.0, 103.8), (-107.7, 295.0, 84.68), (-98.61, 295.0, 67.77), (-88.06, 295.0, 52.9), (-76.1, 295.0, 39.89), (-61.13, 295.0, 27.39), (-44.41, 295.0, 16.86), (-31.0, 295.0, 10.35), (-17.11, 295.0, 5.0), (17.11, 295.0, 5.0), (36.36, 295.0, 12.78), (52.76, 295.0, 21.74), (67.64, 295.0, 32.4), (80.65, 295.0, 44.45), (93.06, 295.0, 59.46), (103.5, 295.0, 76.3), (112.1, 295.0, 95.07), (118.8, 295.0, 116.1), (122.5, 295.0, 133.0), (125.0, 295.0, 150.0), (90.0, 295.0, 150.0), (90.0, 295.0, 81.0), (38.5, 295.0, 81.0), (38.5, 295.0, 34.15), (117.7, 295.0, 132.7), (117.0, 295.0, 130.6), (115.8, 295.0, 128.7), (114.2, 295.0, 127.2), (112.4, 295.0, 126.0), (110.3, 295.0, 125.3), (108.0, 295.0, 125.0), (105.7, 295.0, 125.3), (103.6, 295.0, 126.0), (101.7, 295.0, 127.2), (100.2, 295.0, 128.8), (99.0, 295.0, 130.6), (98.26, 295.0, 132.7), (-117.7, 295.0, 137.3), (-117.0, 295.0, 139.4), (-115.8, 295.0, 141.3), (-114.2, 295.0, 142.8), (-112.4, 295.0, 144.0), (-110.3, 295.0, 144.7), (-108.0, 295.0, 145.0), (-105.7, 295.0, 144.7), (-103.6, 295.0, 144.0), (-101.7, 295.0, 142.8), (-100.2, 295.0, 141.2), (-99.0, 295.0, 139.4), (-98.26, 295.0, 137.3), (7.5, 300.0, 34.15), (7.5, 300.0, 81.0), (38.5, 300.0, 34.15), (38.5, 300.0, 81.0), (90.0, 300.0, 81.0), (90.0, 300.0, 150.0), (125.0, 300.0, 150.0), (121.1, 300.0, 125.4), (115.2, 300.0, 103.6), (107.7, 300.0, 84.43), (98.67, 300.0, 67.53), (88.15, 300.0, 52.69), (76.24, 300.0, 39.72), (61.32, 300.0, 27.27), (44.59, 300.0, 16.77), (31.21, 300.0, 10.3), (17.34, 300.0, 5.0), (-17.34, 300.0, 5.0), (-36.54, 300.0, 12.7), (-52.94, 300.0, 21.63), (-67.76, 300.0, 32.22), (-80.72, 300.0, 44.21), (-93.09, 300.0, 59.16), (-103.5, 300.0, 75.96), (-112.1, 300.0, 94.71), (-118.8, 300.0, 115.7), (-122.5, 300.0, 132.8), (-125.0, 300.0, 150.0), (-90.0, 300.0, 150.0), (-90.0, 300.0, 81.0), (-38.5, 300.0, 81.0), (-38.5, 300.0, 34.15), (-7.5, 300.0, 34.15), (-7.5, 300.0, 81.0), (98.26, 300.0, 132.7), (99.02, 300.0, 130.6), (100.2, 300.0, 128.7), (101.8, 300.0, 127.2), (103.6, 300.0, 126.0), (105.7, 300.0, 125.3), (108.0, 300.0, 125.0), (110.3, 300.0, 125.3), (112.4, 300.0, 126.0), (114.3, 300.0, 127.2), (115.8, 300.0, 128.8), (117.0, 300.0, 130.6), (117.7, 300.0, 132.7), (-98.26, 300.0, 137.3), (-99.02, 300.0, 139.4), (-100.2, 300.0, 141.3), (-101.8, 300.0, 142.8), (-103.6, 300.0, 144.0), (-105.7, 300.0, 144.7), (-108.0, 300.0, 145.0), (-110.3, 300.0, 144.7), (-112.4, 300.0, 144.0), (-114.3, 300.0, 142.8), (-115.8, 300.0, 141.2), (-117.0, 300.0, 139.4), (-117.7, 300.0, 137.3)], [], [(117, 176, 178, 149), (116, 177, 176, 117), (116, 118, 209, 177), (119, 208, 209, 118), (120, 207, 208, 119), (121, 206, 207, 120), (121, 122, 205, 206), (122, 123, 204, 205), (123, 124, 203, 204), (202, 203, 124, 125), (125, 126, 201, 202), (126, 127, 200, 201), (127, 128, 199, 200), (128, 129, 198, 199), (129, 130, 197, 198), (130, 131, 196, 197), (131, 132, 195, 196), (132, 133, 194, 195), (133, 134, 193, 194), (134, 135, 192, 193), (191, 192, 135, 136), (136, 137, 190, 191), (137, 138, 189, 190), (138, 139, 188, 189), (139, 140, 187, 188), (140, 141, 186, 187), (141, 142, 185, 186), (142, 143, 184, 185), (143, 144, 183, 184), (144, 145, 182, 183), (145, 146, 181, 182), (146, 147, 180, 181), (147, 148, 179, 180), (149, 178, 179, 148), (0, 29, 28, 1), (1, 28, 27, 2), (2, 27, 26, 3), (3, 26, 25, 4), (4, 25, 24, 5), (5, 24, 23, 6), (6, 23, 22, 7), (7, 22, 21, 8), (8, 21, 20, 9), (9, 20, 19, 10), (10, 19, 18, 11), (11, 18, 17, 12), (12, 17, 16, 13), (13, 16, 15, 14), (15, 115, 90, 14), (90, 115, 114, 91), (91, 114, 113, 92), (92, 113, 112, 93), (93, 112, 111, 94), (94, 111, 110, 95), (95, 110, 109, 96), (96, 109, 108, 97), (97, 108, 107, 98), (98, 107, 106, 99), (99, 106, 105, 100), (100, 105, 104, 101), (101, 104, 103, 102), (29, 0, 102, 103), (43, 47, 46, 44), (42, 48, 47, 43), (41, 49, 48, 42), (40, 50, 49, 41), (39, 51, 50, 40), (38, 52, 51, 39), (37, 53, 52, 38), (36, 54, 53, 37), (35, 55, 54, 36), (34, 56, 55, 35), (33, 57, 56, 34), (32, 58, 57, 33), (31, 59, 58, 32), (30, 45, 59, 31), (45, 30, 162, 210), (161, 211, 210, 162), (160, 212, 211, 161), (159, 213, 212, 160), (158, 214, 213, 159), (157, 215, 214, 158), (156, 216, 215, 157), (155, 217, 216, 156), (154, 218, 217, 155), (153, 219, 218, 154), (152, 220, 219, 153), (151, 221, 220, 152), (150, 222, 221, 151), (46, 222, 150, 44), (75, 223, 175, 76), (174, 175, 223, 224), (173, 174, 224, 225), (172, 173, 225, 226), (171, 172, 226, 227), (170, 171, 227, 228), (169, 170, 228, 229), (168, 169, 229, 230), (167, 168, 230, 231), (166, 167, 231, 232), (165, 166, 232, 233), (164, 165, 233, 234), (163, 164, 234, 235), (61, 60, 163, 235), (60, 61, 62, 89), (62, 63, 88, 89), (63, 64, 87, 88), (64, 65, 86, 87), (65, 66, 85, 86), (66, 67, 84, 85), (67, 68, 83, 84), (68, 69, 82, 83), (69, 70, 81, 82), (70, 71, 80, 81), (71, 72, 79, 80), (72, 73, 78, 79), (73, 74, 77, 78), (74, 75, 76, 77), (10, 119, 118, 116, 117, 5, 6, 7, 8, 9), (145, 42, 41, 40, 39, 38, 37, 36, 35, 34, 33, 146), (123, 174, 173, 172, 171, 170, 169, 168, 167, 166, 165, 124), (124, 165, 164, 163, 60, 89, 88, 87, 86, 85, 84, 83, 82, 81, 80, 79, 78, 77, 76, 175, 174, 123, 122, 121, 120, 119, 10, 11, 12, 13, 14, 90, 91, 92, 93, 94, 95, 96, 97, 98, 99, 100, 101, 102, 0, 1, 2, 3, 4, 5, 117, 149, 148, 147, 146, 33, 32, 31, 30, 162, 161, 160, 159, 158, 157, 156, 155, 154, 153, 152, 151, 150, 44, 43, 42, 145, 144, 143, 142, 141, 140, 139, 138, 137, 136, 135, 134, 133, 132, 131, 130, 129, 128, 127, 126, 125), (24, 176, 177, 209, 208, 19, 20, 21, 22, 23), (203, 233, 232, 231, 230, 229, 228, 227, 226, 225, 224, 204), (181, 57, 56, 55, 54, 53, 52, 51, 50, 49, 48, 182), (182, 183, 184, 185, 186, 187, 188, 189, 190, 191, 192, 193, 194, 195, 196, 197, 198, 199, 200, 201, 202, 203, 233, 234, 235, 61, 62, 63, 64, 65, 66, 67, 68, 69, 70, 71, 72, 73, 74, 75, 223, 224, 204, 205, 206, 207, 208, 19, 18, 17, 16, 15, 115, 114, 113, 112, 111, 110, 109, 108, 107, 106, 105, 104, 103, 29, 28, 27, 26, 25, 24, 176, 178, 179, 180, 181, 57, 58, 59, 45, 210, 211, 212, 213, 214, 215, 216, 217, 218, 219, 220, 221, 222, 46, 47, 48)])
me_mesh_002.use_remesh_preserve_volume = False
me_mesh_002.use_remesh_preserve_attributes = False
me_mesh_002.use_mirror_vertex_groups = False
me_mesh_002.update()
me_mesh_003 = bpy.data.meshes.new('Mesh.003')
me_mesh_003.from_pydata([(10.0, 195.0, 21.0), (9.735, 195.0, 23.3), (8.982, 195.0, 25.4), (7.799, 195.0, 27.26), (6.247, 195.0, 28.81), (4.387, 195.0, 29.99), (2.279, 195.0, 30.74), (-0.01726, 195.0, 31.0), (-2.311, 195.0, 30.73), (-4.416, 195.0, 29.97), (-6.272, 195.0, 28.79), (-7.819, 195.0, 27.23), (-8.996, 195.0, 25.37), (-9.739, 195.0, 23.28), (-10.0, 195.0, 21.0), (-10.0, 200.0, 21.0), (-9.735, 200.0, 23.3), (-8.982, 200.0, 25.4), (-7.799, 200.0, 27.26), (-6.247, 200.0, 28.81), (-4.387, 200.0, 29.99), (-2.279, 200.0, 30.74), (0.01726, 200.0, 31.0), (2.311, 200.0, 30.73), (4.416, 200.0, 29.97), (6.272, 200.0, 28.79), (7.819, 200.0, 27.23), (8.996, 200.0, 25.37), (9.739, 200.0, 23.28), (10.0, 200.0, 21.0), (118.0, 195.0, 135.0), (117.7, 195.0, 137.3), (117.0, 195.0, 139.4), (115.8, 195.0, 141.3), (114.2, 195.0, 142.8), (112.4, 195.0, 144.0), (110.3, 195.0, 144.7), (108.0, 195.0, 145.0), (105.7, 195.0, 144.7), (103.6, 195.0, 144.0), (101.7, 195.0, 142.8), (100.2, 195.0, 141.2), (99.0, 195.0, 139.4), (98.26, 195.0, 137.3), (98.0, 195.0, 135.0), (98.0, 200.0, 135.0), (98.26, 200.0, 137.3), (99.02, 200.0, 139.4), (100.2, 200.0, 141.3), (101.8, 200.0, 142.8), (103.6, 200.0, 144.0), (105.7, 200.0, 144.7), (108.0, 200.0, 145.0), (110.3, 200.0, 144.7), (112.4, 200.0, 144.0), (114.3, 200.0, 142.8), (115.8, 200.0, 141.2), (117.0, 200.0, 139.4), (117.7, 200.0, 137.3), (118.0, 200.0, 135.0), (-118.0, 195.0, 135.0), (-118.0, 200.0, 135.0), (-98.0, 200.0, 135.0), (-98.26, 200.0, 132.7), (-99.02, 200.0, 130.6), (-100.2, 200.0, 128.7), (-101.8, 200.0, 127.2), (-103.6, 200.0, 126.0), (-105.7, 200.0, 125.3), (-108.0, 200.0, 125.0), (-110.3, 200.0, 125.3), (-112.4, 200.0, 126.0), (-114.3, 200.0, 127.2), (-115.8, 200.0, 128.8), (-117.0, 200.0, 130.6), (-117.7, 200.0, 132.7), (-98.0, 195.0, 135.0), (-117.7, 195.0, 132.7), (-117.0, 195.0, 130.6), (-115.8, 195.0, 128.7), (-114.2, 195.0, 127.2), (-112.4, 195.0, 126.0), (-110.3, 195.0, 125.3), (-108.0, 195.0, 125.0), (-105.7, 195.0, 125.3), (-103.6, 195.0, 126.0), (-101.7, 195.0, 127.2), (-100.2, 195.0, 128.8), (-99.0, 195.0, 130.6), (-98.26, 195.0, 132.7), (-9.735, 195.0, 18.7), (-8.982, 195.0, 16.6), (-7.799, 195.0, 14.74), (-6.247, 195.0, 13.19), (-4.387, 195.0, 12.01), (-2.279, 195.0, 11.26), (0.01726, 195.0, 11.0), (2.311, 195.0, 11.27), (4.416, 195.0, 12.03), (6.272, 195.0, 13.21), (7.819, 195.0, 14.77), (8.996, 195.0, 16.63), (9.739, 195.0, 18.72), (9.735, 200.0, 18.7), (8.982, 200.0, 16.6), (7.799, 200.0, 14.74), (6.247, 200.0, 13.19), (4.387, 200.0, 12.01), (2.279, 200.0, 11.26), (-0.01726, 200.0, 11.0), (-2.311, 200.0, 11.27), (-4.416, 200.0, 12.03), (-6.272, 200.0, 13.21), (-7.819, 200.0, 14.77), (-8.996, 200.0, 16.63), (-9.739, 200.0, 18.72), (98.26, 195.0, 132.7), (99.02, 195.0, 130.6), (100.2, 195.0, 128.7), (101.8, 195.0, 127.2), (103.6, 195.0, 126.0), (105.7, 195.0, 125.3), (108.0, 195.0, 125.0), (110.3, 195.0, 125.3), (112.4, 195.0, 126.0), (114.3, 195.0, 127.2), (115.8, 195.0, 128.8), (117.0, 195.0, 130.6), (117.7, 195.0, 132.7), (-98.26, 195.0, 137.3), (-99.02, 195.0, 139.4), (-100.2, 195.0, 141.3), (-101.8, 195.0, 142.8), (-103.6, 195.0, 144.0), (-105.7, 195.0, 144.7), (-108.0, 195.0, 145.0), (-110.3, 195.0, 144.7), (-112.4, 195.0, 144.0), (-114.3, 195.0, 142.8), (-115.8, 195.0, 141.2), (-117.0, 195.0, 139.4), (-117.7, 195.0, 137.3), (38.5, 195.0, 34.15), (7.5, 195.0, 34.15), (7.5, 195.0, 81.0), (-7.5, 195.0, 81.0), (-7.5, 195.0, 34.15), (-38.5, 195.0, 34.15), (-38.5, 195.0, 81.0), (-90.0, 195.0, 81.0), (-90.0, 195.0, 150.0), (-125.0, 195.0, 150.0), (-11.65, 195.0, 5.0), (-33.3, 195.0, 16.15), (-53.67, 195.0, 29.47), (-70.06, 195.0, 42.98), (-84.2, 195.0, 57.53), (-96.13, 195.0, 72.98), (-106.9, 195.0, 91.17), (-115.5, 195.0, 110.7), (-121.3, 195.0, 129.9), (11.65, 195.0, 5.0), (125.0, 195.0, 150.0), (121.1, 195.0, 129.3), (115.0, 195.0, 109.4), (107.1, 195.0, 91.47), (97.35, 195.0, 74.79), (85.69, 195.0, 59.28), (70.71, 195.0, 43.58), (53.36, 195.0, 29.24), (33.13, 195.0, 16.05), (90.0, 195.0, 150.0), (90.0, 195.0, 81.0), (38.5, 195.0, 81.0), (117.7, 200.0, 132.7), (117.0, 200.0, 130.6), (115.8, 200.0, 128.7), (114.2, 200.0, 127.2), (112.4, 200.0, 126.0), (110.3, 200.0, 125.3), (108.0, 200.0, 125.0), (105.7, 200.0, 125.3), (103.6, 200.0, 126.0), (101.7, 200.0, 127.2), (100.2, 200.0, 128.8), (99.0, 200.0, 130.6), (98.26, 200.0, 132.7), (-117.7, 200.0, 137.3), (-117.0, 200.0, 139.4), (-115.8, 200.0, 141.3), (-114.2, 200.0, 142.8), (-112.4, 200.0, 144.0), (-110.3, 200.0, 144.7), (-108.0, 200.0, 145.0), (-105.7, 200.0, 144.7), (-103.6, 200.0, 144.0), (-101.7, 200.0, 142.8), (-100.2, 200.0, 141.2), (-99.0, 200.0, 139.4), (-98.26, 200.0, 137.3), (7.5, 200.0, 81.0), (-7.5, 200.0, 81.0), (7.5, 200.0, 34.15), (38.5, 200.0, 34.15), (38.5, 200.0, 81.0), (90.0, 200.0, 81.0), (90.0, 200.0, 150.0), (125.0, 200.0, 150.0), (11.87, 200.0, 5.0), (33.33, 200.0, 15.91), (53.51, 200.0, 28.99), (69.79, 200.0, 42.31), (83.86, 200.0, 56.71), (95.77, 200.0, 72.06), (106.6, 200.0, 90.18), (115.2, 200.0, 109.7), (121.1, 200.0, 129.4), (-11.87, 200.0, 5.0), (-125.0, 200.0, 150.0), (-121.0, 200.0, 129.0), (-114.9, 200.0, 108.9), (-107.0, 200.0, 90.91), (-97.22, 200.0, 74.21), (-85.6, 200.0, 58.73), (-70.68, 200.0, 43.13), (-53.44, 200.0, 28.94), (-33.29, 200.0, 15.89), (-90.0, 200.0, 150.0), (-90.0, 200.0, 81.0), (-38.5, 200.0, 81.0), (-38.5, 200.0, 34.15), (-7.5, 200.0, 34.15)], [], [(149, 228, 229, 148), (147, 148, 229, 230), (146, 147, 230, 231), (145, 146, 231, 201), (200, 144, 145, 201), (143, 144, 200, 202), (142, 143, 202, 203), (173, 142, 203, 204), (173, 204, 205, 172), (172, 205, 206, 171), (171, 206, 207, 162), (162, 207, 216, 163), (163, 216, 215, 164), (164, 215, 214, 165), (165, 214, 213, 166), (166, 213, 212, 167), (167, 212, 211, 168), (168, 211, 210, 169), (169, 210, 209, 170), (208, 161, 170, 209), (161, 208, 217, 152), (152, 217, 226, 153), (153, 226, 225, 154), (154, 225, 224, 155), (155, 224, 223, 156), (156, 223, 222, 157), (157, 222, 221, 158), (158, 221, 220, 159), (159, 220, 219, 160), (218, 151, 160, 219), (151, 218, 227, 150), (150, 227, 228, 149), (0, 29, 28, 1), (1, 28, 27, 2), (2, 27, 26, 3), (3, 26, 25, 4), (4, 25, 24, 5), (5, 24, 23, 6), (6, 23, 22, 7), (7, 22, 21, 8), (8, 21, 20, 9), (9, 20, 19, 10), (10, 19, 18, 11), (11, 18, 17, 12), (12, 17, 16, 13), (13, 16, 15, 14), (15, 115, 90, 14), (90, 115, 114, 91), (91, 114, 113, 92), (92, 113, 112, 93), (93, 112, 111, 94), (94, 111, 110, 95), (95, 110, 109, 96), (96, 109, 108, 97), (97, 108, 107, 98), (98, 107, 106, 99), (99, 106, 105, 100), (100, 105, 104, 101), (101, 104, 103, 102), (29, 0, 102, 103), (61, 187, 141, 60), (140, 141, 187, 188), (139, 140, 188, 189), (138, 139, 189, 190), (137, 138, 190, 191), (136, 137, 191, 192), (135, 136, 192, 193), (134, 135, 193, 194), (133, 134, 194, 195), (132, 133, 195, 196), (131, 132, 196, 197), (130, 131, 197, 198), (129, 130, 198, 199), (62, 76, 129, 199), (62, 63, 89, 76), (63, 64, 88, 89), (64, 65, 87, 88), (65, 66, 86, 87), (66, 67, 85, 86), (67, 68, 84, 85), (68, 69, 83, 84), (69, 70, 82, 83), (70, 71, 81, 82), (71, 72, 80, 81), (72, 73, 79, 80), (73, 74, 78, 79), (74, 75, 77, 78), (60, 77, 75, 61), (43, 46, 45, 44), (42, 47, 46, 43), (41, 48, 47, 42), (40, 49, 48, 41), (39, 50, 49, 40), (38, 51, 50, 39), (37, 52, 51, 38), (36, 53, 52, 37), (35, 54, 53, 36), (34, 55, 54, 35), (33, 56, 55, 34), (32, 57, 56, 33), (31, 58, 57, 32), (30, 59, 58, 31), (59, 30, 128, 174), (127, 175, 174, 128), (126, 176, 175, 127), (125, 177, 176, 126), (124, 178, 177, 125), (123, 179, 178, 124), (122, 180, 179, 123), (121, 181, 180, 122), (120, 182, 181, 121), (119, 183, 182, 120), (118, 184, 183, 119), (117, 185, 184, 118), (116, 186, 185, 117), (45, 186, 116, 44), (10, 146, 145, 144, 143, 4, 5, 6, 7, 8, 9), (151, 150, 131, 132, 133, 134, 135, 136, 137, 138, 139), (171, 162, 33, 34, 35, 36, 37, 38, 39, 40, 41), (33, 162, 163, 164, 165, 166, 167, 168, 169, 170, 161, 152, 153, 154, 155, 156, 157, 158, 159, 160, 151, 139, 140, 141, 60, 77, 78, 79, 80, 81, 82, 83, 84, 85, 86, 87, 88, 89, 76, 129, 130, 131, 150, 149, 148, 147, 146, 10, 11, 12, 13, 14, 90, 91, 92, 93, 94, 95, 96, 97, 98, 99, 100, 101, 102, 0, 1, 2, 3, 4, 143, 142, 173, 172, 171, 41, 42, 43, 44, 116, 117, 118, 119, 120, 121, 122, 123, 124, 125, 126, 127, 128, 30, 31, 32), (25, 202, 200, 201, 231, 19, 20, 21, 22, 23, 24), (207, 206, 48, 49, 50, 51, 52, 53, 54, 55, 56), (227, 218, 189, 190, 191, 192, 193, 194, 195, 196, 197), (189, 218, 219, 220, 221, 222, 223, 224, 225, 226, 217, 208, 209, 210, 211, 212, 213, 214, 215, 216, 207, 56, 57, 58, 59, 174, 175, 176, 177, 178, 179, 180, 181, 182, 183, 184, 185, 186, 45, 46, 47, 48, 206, 205, 204, 203, 202, 25, 26, 27, 28, 29, 103, 104, 105, 106, 107, 108, 109, 110, 111, 112, 113, 114, 115, 15, 16, 17, 18, 19, 231, 230, 229, 228, 227, 197, 198, 199, 62, 63, 64, 65, 66, 67, 68, 69, 70, 71, 72, 73, 74, 75, 61, 187, 188)])
me_mesh_003.use_remesh_preserve_volume = False
me_mesh_003.use_remesh_preserve_attributes = False
me_mesh_003.use_mirror_vertex_groups = False
me_mesh_003.update()
me_mesh_004 = bpy.data.meshes.new('Mesh.004')
me_mesh_004.from_pydata([(10.0, 95.0, 21.0), (9.738, 95.0, 23.28), (8.993, 95.0, 25.38), (7.822, 95.0, 27.23), (6.286, 95.0, 28.78), (4.444, 95.0, 29.96), (2.355, 95.0, 30.72), (0.07723, 95.0, 31.0), (-2.21, 95.0, 30.75), (-4.314, 95.0, 30.02), (-6.174, 95.0, 28.87), (-7.732, 95.0, 27.34), (-8.928, 95.0, 25.51), (-9.704, 95.0, 23.43), (-10.0, 95.0, 21.0), (-10.0, 100.0, 21.0), (-9.738, 100.0, 23.28), (-8.993, 100.0, 25.38), (-7.822, 100.0, 27.23), (-6.286, 100.0, 28.78), (-4.444, 100.0, 29.96), (-2.355, 100.0, 30.72), (-0.07723, 100.0, 31.0), (2.21, 100.0, 30.75), (4.314, 100.0, 30.02), (6.174, 100.0, 28.87), (7.732, 100.0, 27.34), (8.928, 100.0, 25.51), (9.704, 100.0, 23.43), (10.0, 100.0, 21.0), (98.0, 95.0, 135.0), (98.26, 95.0, 137.3), (99.01, 95.0, 139.4), (100.2, 95.0, 141.2), (101.7, 95.0, 142.8), (103.6, 95.0, 144.0), (105.6, 95.0, 144.7), (107.9, 95.0, 145.0), (110.2, 95.0, 144.8), (112.3, 95.0, 144.0), (114.2, 95.0, 142.9), (115.7, 95.0, 141.3), (116.9, 95.0, 139.5), (117.7, 95.0, 137.4), (118.0, 95.0, 135.0), (98.0, 100.0, 135.0), (118.0, 100.0, 135.0), (117.7, 100.0, 137.3), (117.0, 100.0, 139.4), (115.8, 100.0, 141.2), (114.3, 100.0, 142.8), (112.4, 100.0, 144.0), (110.4, 100.0, 144.7), (108.1, 100.0, 145.0), (105.8, 100.0, 144.8), (103.7, 100.0, 144.0), (101.8, 100.0, 142.9), (100.3, 100.0, 141.3), (99.07, 100.0, 139.5), (98.3, 100.0, 137.4), (-118.0, 95.0, 135.0), (-118.0, 100.0, 135.0), (-117.7, 100.0, 132.7), (-117.0, 100.0, 130.6), (-115.8, 100.0, 128.8), (-114.3, 100.0, 127.2), (-112.4, 100.0, 126.0), (-110.4, 100.0, 125.3), (-108.1, 100.0, 125.0), (-105.8, 100.0, 125.2), (-103.7, 100.0, 126.0), (-101.8, 100.0, 127.1), (-100.3, 100.0, 128.7), (-99.07, 100.0, 130.5), (-98.3, 100.0, 132.6), (-98.0, 100.0, 135.0), (-98.0, 95.0, 135.0), (-98.26, 95.0, 132.7), (-99.01, 95.0, 130.6), (-100.2, 95.0, 128.8), (-101.7, 95.0, 127.2), (-103.6, 95.0, 126.0), (-105.6, 95.0, 125.3), (-107.9, 95.0, 125.0), (-110.2, 95.0, 125.2), (-112.3, 95.0, 126.0), (-114.2, 95.0, 127.1), (-115.7, 95.0, 128.7), (-116.9, 95.0, 130.5), (-117.7, 95.0, 132.6), (-9.738, 95.0, 18.72), (-8.993, 95.0, 16.62), (-7.822, 95.0, 14.77), (-6.286, 95.0, 13.22), (-4.444, 95.0, 12.04), (-2.355, 95.0, 11.28), (-0.07723, 95.0, 11.0), (2.21, 95.0, 11.25), (4.314, 95.0, 11.98), (6.174, 95.0, 13.13), (7.732, 95.0, 14.66), (8.928, 95.0, 16.49), (9.704, 95.0, 18.57), (9.738, 100.0, 18.72), (8.993, 100.0, 16.62), (7.822, 100.0, 14.77), (6.286, 100.0, 13.22), (4.444, 100.0, 12.04), (2.355, 100.0, 11.28), (0.07723, 100.0, 11.0), (-2.21, 100.0, 11.25), (-4.314, 100.0, 11.98), (-6.174, 100.0, 13.13), (-7.732, 100.0, 14.66), (-8.928, 100.0, 16.49), (-9.704, 100.0, 18.57), (7.5, 95.0, 81.0), (7.5, 95.0, 34.15), (-7.5, 95.0, 81.0), (-7.5, 95.0, 34.15), (-38.5, 95.0, 34.15), (-38.5, 95.0, 81.0), (-90.0, 95.0, 81.0), (-90.0, 95.0, 150.0), (-125.0, 95.0, 150.0), (-122.1, 95.0, 132.7), (-117.1, 95.0, 115.9), (-109.1, 95.0, 98.06), (-98.49, 95.0, 80.78), (-85.07, 95.0, 63.83), (-68.57, 95.0, 47.14), (-48.7, 95.0, 30.69), (-29.33, 95.0, 17.19), (-9.127, 95.0, 5.0), (9.127, 95.0, 5.0), (34.98, 95.0, 20.92), (56.93, 95.0, 37.12), (75.24, 95.0, 53.47), (90.25, 95.0, 69.91), (102.3, 95.0, 86.41), (111.6, 95.0, 103.0), (118.4, 95.0, 119.6), (122.6, 95.0, 134.6), (125.0, 95.0, 150.0), (90.0, 95.0, 150.0), (90.0, 95.0, 81.0), (38.5, 95.0, 81.0), (38.5, 95.0, 34.15), (117.7, 95.0, 132.7), (117.0, 95.0, 130.6), (115.8, 95.0, 128.8), (114.3, 95.0, 127.2), (112.4, 95.0, 126.0), (110.4, 95.0, 125.3), (108.1, 95.0, 125.0), (105.8, 95.0, 125.2), (103.7, 95.0, 126.0), (101.8, 95.0, 127.1), (100.3, 95.0, 128.7), (99.07, 95.0, 130.5), (98.3, 95.0, 132.6), (-117.7, 95.0, 137.3), (-117.0, 95.0, 139.4), (-115.8, 95.0, 141.2), (-114.3, 95.0, 142.8), (-112.4, 95.0, 144.0), (-110.4, 95.0, 144.7), (-108.1, 95.0, 145.0), (-105.8, 95.0, 144.8), (-103.7, 95.0, 144.0), (-101.8, 95.0, 142.9), (-100.3, 95.0, 141.3), (-99.07, 95.0, 139.5), (-98.3, 95.0, 137.4), (7.5, 100.0, 34.15), (7.5, 100.0, 81.0), (38.5, 100.0, 34.15), (38.5, 100.0, 81.0), (90.0, 100.0, 81.0), (90.0, 100.0, 150.0), (125.0, 100.0, 150.0), (122.1, 100.0, 132.6), (117.0, 100.0, 115.7), (109.0, 100.0, 97.81), (98.36, 100.0, 80.5), (84.93, 100.0, 63.54), (68.45, 100.0, 46.88), (48.63, 100.0, 30.51), (29.32, 100.0, 17.09), (9.184, 100.0, 5.0), (-9.184, 100.0, 5.0), (-34.85, 100.0, 20.73), (-56.64, 100.0, 36.75), (-74.92, 100.0, 53.01), (-89.94, 100.0, 69.41), (-102.0, 100.0, 85.89), (-111.4, 100.0, 102.5), (-118.2, 100.0, 119.2), (-122.5, 100.0, 134.4), (-125.0, 100.0, 150.0), (-90.0, 100.0, 150.0), (-90.0, 100.0, 81.0), (-38.5, 100.0, 81.0), (-38.5, 100.0, 34.15), (-7.5, 100.0, 34.15), (-7.5, 100.0, 81.0), (98.26, 100.0, 132.7), (99.01, 100.0, 130.6), (100.2, 100.0, 128.8), (101.7, 100.0, 127.2), (103.6, 100.0, 126.0), (105.6, 100.0, 125.3), (107.9, 100.0, 125.0), (110.2, 100.0, 125.2), (112.3, 100.0, 126.0), (114.2, 100.0, 127.1), (115.7, 100.0, 128.7), (116.9, 100.0, 130.5), (117.7, 100.0, 132.6), (-98.26, 100.0, 137.3), (-99.01, 100.0, 139.4), (-100.2, 100.0, 141.2), (-101.7, 100.0, 142.8), (-103.6, 100.0, 144.0), (-105.6, 100.0, 144.7), (-107.9, 100.0, 145.0), (-110.2, 100.0, 144.8), (-112.3, 100.0, 144.0), (-114.2, 100.0, 142.9), (-115.7, 100.0, 141.3), (-116.9, 100.0, 139.5), (-117.7, 100.0, 137.4)], [], [(31, 59, 45, 30), (31, 32, 58, 59), (32, 33, 57, 58), (33, 34, 56, 57), (34, 35, 55, 56), (35, 36, 54, 55), (36, 37, 53, 54), (37, 38, 52, 53), (38, 39, 51, 52), (39, 40, 50, 51), (40, 41, 49, 50), (41, 42, 48, 49), (42, 43, 47, 48), (46, 47, 43, 44), (46, 44, 148, 218), (148, 149, 217, 218), (149, 150, 216, 217), (150, 151, 215, 216), (151, 152, 214, 215), (152, 153, 213, 214), (153, 154, 212, 213), (154, 155, 211, 212), (155, 156, 210, 211), (156, 157, 209, 210), (157, 158, 208, 209), (158, 159, 207, 208), (159, 160, 206, 207), (160, 30, 45, 206), (103, 29, 0, 102), (104, 103, 102, 101), (105, 104, 101, 100), (106, 105, 100, 99), (106, 99, 98, 107), (97, 108, 107, 98), (96, 109, 108, 97), (95, 110, 109, 96), (94, 111, 110, 95), (93, 112, 111, 94), (92, 113, 112, 93), (91, 114, 113, 92), (90, 115, 114, 91), (115, 90, 14, 15), (14, 13, 16, 15), (12, 17, 16, 13), (11, 18, 17, 12), (10, 19, 18, 11), (9, 20, 19, 10), (8, 21, 20, 9), (7, 22, 21, 8), (6, 23, 22, 7), (5, 24, 23, 6), (4, 25, 24, 5), (3, 26, 25, 4), (2, 27, 26, 3), (1, 28, 27, 2), (0, 29, 28, 1), (173, 219, 75, 76), (172, 220, 219, 173), (221, 220, 172, 171), (222, 221, 171, 170), (222, 170, 169, 223), (168, 224, 223, 169), (167, 225, 224, 168), (166, 226, 225, 167), (165, 227, 226, 166), (164, 228, 227, 165), (163, 229, 228, 164), (162, 230, 229, 163), (161, 231, 230, 162), (61, 231, 161, 60), (61, 60, 89, 62), (62, 89, 88, 63), (63, 88, 87, 64), (64, 87, 86, 65), (65, 86, 85, 66), (66, 85, 84, 67), (67, 84, 83, 68), (68, 83, 82, 69), (69, 82, 81, 70), (70, 81, 80, 71), (71, 80, 79, 72), (72, 79, 78, 73), (73, 78, 77, 74), (76, 75, 74, 77), (144, 179, 178, 145), (145, 178, 177, 146), (147, 146, 177, 176), (117, 147, 176, 174), (116, 117, 174, 175), (116, 175, 205, 118), (119, 118, 205, 204), (120, 119, 204, 203), (121, 120, 203, 202), (121, 202, 201, 122), (122, 201, 200, 123), (123, 200, 199, 124), (198, 125, 124, 199), (125, 198, 197, 126), (126, 197, 196, 127), (127, 196, 195, 128), (128, 195, 194, 129), (129, 194, 193, 130), (130, 193, 192, 131), (131, 192, 191, 132), (132, 191, 190, 133), (133, 190, 189, 134), (188, 135, 134, 189), (135, 188, 187, 136), (136, 187, 186, 137), (137, 186, 185, 138), (138, 185, 184, 139), (139, 184, 183, 140), (140, 183, 182, 141), (141, 182, 181, 142), (142, 181, 180, 143), (143, 180, 179, 144), (25, 24, 23, 22, 21, 20, 19, 204, 205, 175, 174), (199, 200, 220, 221, 222, 223, 224, 225, 226, 227, 228, 229, 230), (179, 180, 49, 50, 51, 52, 53, 54, 55, 56, 57, 58), (180, 49, 48, 47, 46, 218, 217, 216, 215, 214, 213, 212, 211, 210, 209, 208, 207, 206, 45, 59, 58, 179, 178, 177, 176, 174, 25, 26, 27, 28, 29, 103, 104, 105, 106, 107, 108, 109, 110, 111, 112, 113, 114, 115, 15, 16, 17, 18, 19, 204, 203, 202, 201, 200, 220, 219, 75, 74, 73, 72, 71, 70, 69, 68, 67, 66, 65, 64, 63, 62, 61, 231, 230, 199, 198, 197, 196, 195, 194, 193, 192, 191, 190, 189, 188, 187, 186, 185, 184, 183, 182, 181), (10, 9, 8, 7, 6, 5, 4, 117, 116, 118, 119), (143, 144, 32, 33, 34, 35, 36, 37, 38, 39, 40, 41), (123, 124, 162, 163, 164, 165, 166, 167, 168, 169, 170, 171, 172), (124, 125, 126, 127, 128, 129, 130, 131, 132, 133, 134, 135, 136, 137, 138, 139, 140, 141, 142, 143, 41, 42, 43, 44, 148, 149, 150, 151, 152, 153, 154, 155, 156, 157, 158, 159, 160, 30, 31, 32, 144, 145, 146, 147, 117, 4, 3, 2, 1, 0, 102, 101, 100, 99, 98, 97, 96, 95, 94, 93, 92, 91, 90, 14, 13, 12, 11, 10, 119, 120, 121, 122, 123, 172, 173, 76, 77, 78, 79, 80, 81, 82, 83, 84, 85, 86, 87, 88, 89, 60, 161, 162)])
me_mesh_004.use_remesh_preserve_volume = False
me_mesh_004.use_remesh_preserve_attributes = False
me_mesh_004.use_mirror_vertex_groups = False
me_mesh_004.update()
me_mesh_005 = bpy.data.meshes.new('Mesh.005')
me_mesh_005.from_pydata([(-118.0, -5.0, 135.0), (-118.0, 0.0, 135.0), (-117.7, 1.911e-15, 132.7), (-117.0, 3.342e-15, 130.6), (-115.8, 4.363e-15, 128.8), (-114.3, 5.046e-15, 127.2), (-112.4, 5.461e-15, 126.0), (-110.4, 5.68e-15, 125.3), (-108.1, 5.772e-15, 125.0), (-105.8, 5.789e-15, 125.2), (-103.7, 5.678e-15, 126.0), (-101.8, 5.352e-15, 127.1), (-100.3, 4.724e-15, 128.7), (-99.07, 3.706e-15, 130.5), (-98.3, 2.211e-15, 132.6), (-98.0, 0.0, 135.0), (-98.0, -5.0, 135.0), (-98.26, -5.0, 132.7), (-99.01, -5.0, 130.6), (-100.2, -5.0, 128.8), (-101.7, -5.0, 127.2), (-103.6, -5.0, 126.0), (-105.6, -5.0, 125.3), (-107.9, -5.0, 125.0), (-110.2, -5.0, 125.2), (-112.3, -5.0, 126.0), (-114.2, -5.0, 127.1), (-115.7, -5.0, 128.7), (-116.9, -5.0, 130.5), (-117.7, -5.0, 132.6), (118.0, -5.0, 135.0), (118.0, 2.665e-15, 135.0), (117.7, 2.774e-15, 137.3), (117.0, 2.911e-15, 139.4), (115.8, 3.063e-15, 141.2), (114.3, 3.217e-15, 142.8), (112.4, 3.359e-15, 144.0), (110.4, 3.474e-15, 144.7), (108.1, 3.551e-15, 145.0), (105.8, 3.574e-15, 144.8), (103.7, 3.506e-15, 144.0), (101.8, 3.299e-15, 142.9), (100.3, 2.903e-15, 141.3), (99.07, 2.269e-15, 139.5), (98.3, 1.349e-15, 137.4), (98.0, 0.0, 135.0), (98.0, -5.0, 135.0), (98.26, -5.0, 137.3), (99.01, -5.0, 139.4), (100.2, -5.0, 141.2), (101.7, -5.0, 142.8), (103.6, -5.0, 144.0), (105.6, -5.0, 144.7), (107.9, -5.0, 145.0), (110.2, -5.0, 144.8), (112.3, -5.0, 144.0), (114.2, -5.0, 142.9), (115.7, -5.0, 141.3), (116.9, -5.0, 139.5), (117.7, -5.0, 137.4), (10.0, 0.0, 21.0), (10.0, -5.0, 21.0), (9.738, -5.0, 18.72), (8.992, -5.0, 16.62), (7.822, -5.0, 14.77), (6.285, -5.0, 13.22), (4.443, -5.0, 12.04), (2.353, -5.0, 11.28), (0.07477, -5.0, 11.0), (-2.213, -5.0, 11.25), (-4.317, -5.0, 11.98), (-6.177, -5.0, 13.14), (-7.734, -5.0, 14.66), (-8.93, -5.0, 16.49), (-9.705, -5.0, 18.58), (-10.0, -5.0, 21.0), (-10.0, 0.0, 21.0), (-9.738, 3.2e-13, 18.72), (-8.992, 5.498e-13, 16.62), (-7.822, 7.042e-13, 14.77), (-6.285, 7.982e-13, 13.22), (-4.443, 8.468e-13, 12.04), (-2.353, 8.65e-13, 11.28), (-0.07477, 8.677e-13, 11.0), (2.213, 8.655e-13, 11.25), (4.317, 8.487e-13, 11.98), (6.177, 8.025e-13, 13.14), (7.734, 7.118e-13, 14.66), (8.93, 5.617e-13, 16.49), (9.705, 3.372e-13, 18.58), (-98.26, 3.389e-15, 137.3), (-99.01, 5.799e-15, 139.4), (-100.2, 7.401e-15, 141.2), (-101.7, 8.362e-15, 142.8), (-103.6, 8.853e-15, 144.0), (-105.6, 9.043e-15, 144.7), (-107.9, 9.102e-15, 145.0), (-110.2, 9.083e-15, 144.8), (-112.3, 8.842e-15, 144.0), (-114.2, 8.261e-15, 142.9), (-115.7, 7.224e-15, 141.3), (-116.9, 5.617e-15, 139.5), (-117.7, 3.323e-15, 137.4), (-117.7, -5.0, 137.3), (-117.0, -5.0, 139.4), (-115.8, -5.0, 141.2), (-114.3, -5.0, 142.8), (-112.4, -5.0, 144.0), (-110.4, -5.0, 144.7), (-108.1, -5.0, 145.0), (-105.8, -5.0, 144.8), (-103.7, -5.0, 144.0), (-101.8, -5.0, 142.9), (-100.3, -5.0, 141.3), (-99.07, -5.0, 139.5), (-98.3, -5.0, 137.4), (7.5, -5.0, 81.0), (7.5, -5.0, 34.15), (-7.5, -5.0, 81.0), (-7.5, -5.0, 34.15), (-38.5, -5.0, 34.15), (-38.5, -5.0, 81.0), (-90.0, -5.0, 81.0), (-90.0, -5.0, 150.0), (-125.0, -5.0, 150.0), (-120.3, -5.0, 131.4), (-113.2, -5.0, 113.7), (-103.1, -5.0, 95.28), (-90.11, -5.0, 76.93), (-73.89, -5.0, 58.43), (-54.1, -5.0, 39.7), (-31.53, -5.0, 21.57), (-7.779, -5.0, 5.0), (7.779, -5.0, 5.0), (35.68, -5.0, 24.7), (59.32, -5.0, 44.33), (78.26, -5.0, 63.07), (93.58, -5.0, 81.43), (105.6, -5.0, 99.42), (114.7, -5.0, 117.1), (120.8, -5.0, 133.2), (125.0, -5.0, 150.0), (90.0, -5.0, 150.0), (90.0, -5.0, 81.0), (38.5, -5.0, 81.0), (38.5, -5.0, 34.15), (117.7, -5.0, 132.7), (117.0, -5.0, 130.6), (115.8, -5.0, 128.8), (114.3, -5.0, 127.2), (112.4, -5.0, 126.0), (110.4, -5.0, 125.3), (108.1, -5.0, 125.0), (105.8, -5.0, 125.2), (103.7, -5.0, 126.0), (101.8, -5.0, 127.1), (100.3, -5.0, 128.7), (99.07, -5.0, 130.5), (98.3, -5.0, 132.6), (-9.738, -5.0, 23.28), (-8.992, -5.0, 25.38), (-7.822, -5.0, 27.23), (-6.285, -5.0, 28.78), (-4.443, -5.0, 29.96), (-2.353, -5.0, 30.72), (-0.07477, -5.0, 31.0), (2.213, -5.0, 30.75), (4.317, -5.0, 30.02), (6.177, -5.0, 28.86), (7.734, -5.0, 27.34), (8.93, -5.0, 25.51), (9.705, -5.0, 23.42), (7.5, 0.0, 34.15), (7.5, 0.0, 81.0), (38.5, 0.0, 34.15), (38.5, 0.0, 81.0), (90.0, 0.0, 81.0), (90.0, -1.184e-15, 150.0), (125.0, 0.0, 150.0), (120.5, -3.874e-14, 131.5), (113.6, -4.555e-14, 113.7), (103.8, -4.425e-14, 95.49), (91.05, -3.888e-14, 77.32), (75.15, -3.641e-14, 59.05), (55.72, -4.251e-14, 40.6), (32.45, -3.206e-14, 21.95), (7.894, 1.084e-16, 5.0), (-7.894, -7.534e-16, 5.0), (-35.7, -4.481e-14, 24.38), (-59.27, -5.333e-14, 43.73), (-78.13, -4.224e-14, 62.21), (-93.38, -5.018e-14, 80.35), (-105.4, -5.448e-14, 98.15), (-114.5, -5.51e-14, 115.7), (-120.8, -4.627e-14, 132.5), (-125.0, -5.329e-15, 150.0), (-90.0, -1.184e-15, 150.0), (-90.0, 0.0, 81.0), (-38.5, 0.0, 81.0), (-38.5, 0.0, 34.15), (-7.5, 0.0, 34.15), (-7.5, 0.0, 81.0), (98.26, 1.342e-15, 132.7), (99.01, 2.282e-15, 130.6), (100.2, 2.896e-15, 128.8), (101.7, 3.256e-15, 127.2), (103.6, 3.436e-15, 126.0), (105.6, 3.51e-15, 125.3), (107.9, 3.551e-15, 125.0), (110.2, 3.554e-15, 125.2), (112.3, 3.471e-15, 126.0), (114.2, 3.327e-15, 127.1), (115.7, 3.15e-15, 128.7), (116.9, 2.964e-15, 130.5), (117.7, 2.796e-15, 132.6), (9.738, 2.854e-13, 23.28), (8.992, 4.903e-13, 25.38), (7.822, 6.28e-13, 27.23), (6.285, 7.118e-13, 28.78), (4.443, 7.552e-13, 29.96), (2.353, 7.714e-13, 30.72), (0.07477, 7.739e-13, 31.0), (-2.213, 7.718e-13, 30.75), (-4.317, 7.569e-13, 30.02), (-6.177, 7.157e-13, 28.86), (-7.734, 6.348e-13, 27.34), (-8.93, 5.009e-13, 25.51), (-9.705, 3.007e-13, 23.42)], [], [(140, 179, 178, 141), (180, 179, 140, 139), (181, 180, 139, 138), (182, 181, 138, 137), (183, 182, 137, 136), (184, 183, 136, 135), (185, 184, 135, 134), (186, 185, 134, 133), (187, 186, 133, 132), (188, 187, 132, 131), (189, 188, 131, 130), (190, 189, 130, 129), (191, 190, 129, 128), (192, 191, 128, 127), (193, 192, 127, 126), (194, 193, 126, 125), (195, 194, 125, 124), (196, 195, 124, 123), (197, 196, 123, 122), (198, 197, 122, 121), (199, 198, 121, 120), (200, 199, 120, 119), (201, 200, 119, 118), (173, 201, 118, 116), (172, 173, 116, 117), (174, 172, 117, 145), (175, 174, 145, 144), (176, 175, 144, 143), (177, 176, 143, 142), (178, 177, 142, 141), (157, 203, 202, 158), (204, 203, 157, 156), (205, 204, 156, 155), (206, 205, 155, 154), (207, 206, 154, 153), (208, 207, 153, 152), (209, 208, 152, 151), (210, 209, 151, 150), (211, 210, 150, 149), (212, 211, 149, 148), (213, 212, 148, 147), (214, 213, 147, 146), (31, 214, 146, 30), (30, 59, 32, 31), (33, 32, 59, 58), (34, 33, 58, 57), (35, 34, 57, 56), (36, 35, 56, 55), (37, 36, 55, 54), (38, 37, 54, 53), (39, 38, 53, 52), (40, 39, 52, 51), (41, 40, 51, 50), (42, 41, 50, 49), (43, 42, 49, 48), (44, 43, 48, 47), (45, 44, 47, 46), (202, 45, 46, 158), (60, 215, 171, 61), (170, 171, 215, 216), (169, 170, 216, 217), (168, 169, 217, 218), (167, 168, 218, 219), (166, 167, 219, 220), (165, 166, 220, 221), (164, 165, 221, 222), (163, 164, 222, 223), (162, 163, 223, 224), (161, 162, 224, 225), (160, 161, 225, 226), (159, 160, 226, 227), (75, 159, 227, 76), (74, 75, 76, 77), (73, 74, 77, 78), (72, 73, 78, 79), (71, 72, 79, 80), (70, 71, 80, 81), (69, 70, 81, 82), (68, 69, 82, 83), (67, 68, 83, 84), (66, 67, 84, 85), (65, 66, 85, 86), (64, 65, 86, 87), (63, 64, 87, 88), (62, 63, 88, 89), (61, 62, 89, 60), (115, 90, 15, 16), (91, 90, 115, 114), (92, 91, 114, 113), (93, 92, 113, 112), (94, 93, 112, 111), (95, 94, 111, 110), (96, 95, 110, 109), (97, 96, 109, 108), (98, 97, 108, 107), (99, 98, 107, 106), (100, 99, 106, 105), (101, 100, 105, 104), (102, 101, 104, 103), (1, 102, 103, 0), (2, 1, 0, 29), (3, 2, 29, 28), (4, 3, 28, 27), (5, 4, 27, 26), (6, 5, 26, 25), (7, 6, 25, 24), (8, 7, 24, 23), (9, 8, 23, 22), (10, 9, 22, 21), (11, 10, 21, 20), (12, 11, 20, 19), (13, 12, 19, 18), (14, 13, 18, 17), (15, 14, 17, 16), (113, 123, 124, 104, 105, 106, 107, 108, 109, 110, 111, 112), (57, 141, 142, 48, 49, 50, 51, 52, 53, 54, 55, 56), (167, 166, 165, 164, 163, 119, 118, 116, 117, 168), (17, 18, 19, 20, 21, 22, 23, 24, 25, 26, 27, 28, 29, 0, 103, 104, 124, 125, 126, 127, 128, 129, 130, 131, 132, 133, 134, 135, 136, 137, 138, 139, 140, 141, 57, 58, 59, 30, 146, 147, 148, 149, 150, 151, 152, 153, 154, 155, 156, 157, 158, 46, 47, 48, 142, 143, 144, 145, 117, 168, 169, 170, 171, 61, 62, 63, 64, 65, 66, 67, 68, 69, 70, 71, 72, 73, 74, 75, 159, 160, 161, 162, 163, 119, 120, 121, 122, 123, 113, 114, 115, 16), (101, 195, 196, 92, 93, 94, 95, 96, 97, 98, 99, 100), (200, 201, 173, 172, 218, 219, 220, 221, 222, 223), (177, 178, 34, 35, 36, 37, 38, 39, 40, 41, 42, 43), (34, 178, 179, 180, 181, 182, 183, 184, 185, 186, 187, 188, 189, 190, 191, 192, 193, 194, 195, 101, 102, 1, 2, 3, 4, 5, 6, 7, 8, 9, 10, 11, 12, 13, 14, 15, 90, 91, 92, 196, 197, 198, 199, 200, 223, 224, 225, 226, 227, 76, 77, 78, 79, 80, 81, 82, 83, 84, 85, 86, 87, 88, 89, 60, 215, 216, 217, 218, 172, 174, 175, 176, 177, 43, 44, 45, 202, 203, 204, 205, 206, 207, 208, 209, 210, 211, 212, 213, 214, 31, 32, 33)])
me_mesh_005.use_remesh_preserve_volume = False
me_mesh_005.use_remesh_preserve_attributes = False
me_mesh_005.use_mirror_vertex_groups = False
me_mesh_005.update()
me_mesh_006 = bpy.data.meshes.new('Mesh.006')
me_mesh_006.from_pydata([(10.0, 495.0, 21.0), (9.735, 495.0, 23.3), (8.98, 495.0, 25.4), (7.796, 495.0, 27.26), (6.243, 495.0, 28.81), (4.381, 495.0, 29.99), (2.271, 495.0, 30.74), (-0.02757, 495.0, 31.0), (-2.322, 495.0, 30.73), (-4.428, 495.0, 29.97), (-6.283, 495.0, 28.78), (-7.828, 495.0, 27.22), (-9.003, 495.0, 25.36), (-9.741, 495.0, 23.27), (-10.0, 495.0, 21.0), (-10.0, 500.0, 21.0), (-9.735, 500.0, 23.3), (-8.98, 500.0, 25.4), (-7.796, 500.0, 27.26), (-6.243, 500.0, 28.81), (-4.381, 500.0, 29.99), (-2.271, 500.0, 30.74), (0.02757, 500.0, 31.0), (2.322, 500.0, 30.73), (4.428, 500.0, 29.97), (6.283, 500.0, 28.78), (7.828, 500.0, 27.22), (9.003, 500.0, 25.36), (9.741, 500.0, 23.27), (10.0, 500.0, 21.0), (32.0, 500.0, 47.01), (32.33, 500.0, 43.55), (33.31, 500.0, 40.26), (34.89, 500.0, 37.21), (37.05, 500.0, 34.5), (39.69, 500.0, 32.24), (42.68, 500.0, 30.55), (45.93, 500.0, 29.45), (49.36, 500.0, 29.0), (52.84, 500.0, 29.21), (56.16, 500.0, 30.08), (59.26, 500.0, 31.56), (62.04, 500.0, 33.61), (64.39, 500.0, 36.18), (66.18, 500.0, 39.12), (67.38, 500.0, 42.34), (68.0, 500.0, 47.01), (32.0, 495.0, 47.48), (68.0, 495.0, 47.01), (67.62, 495.0, 43.56), (66.6, 495.0, 40.28), (64.98, 495.0, 37.25), (62.79, 495.0, 34.56), (60.12, 495.0, 32.34), (57.11, 495.0, 30.69), (53.84, 495.0, 29.64), (50.4, 495.0, 29.23), (46.93, 495.0, 29.49), (43.62, 495.0, 30.39), (40.54, 495.0, 31.91), (37.79, 495.0, 34.01), (35.47, 495.0, 36.6), (33.72, 495.0, 39.56), (32.56, 495.0, 42.8), (-32.0, 500.0, 47.01), (-32.33, 500.0, 50.46), (-33.31, 500.0, 53.76), (-34.89, 500.0, 56.81), (-37.05, 500.0, 59.52), (-39.69, 500.0, 61.78), (-42.68, 500.0, 63.47), (-45.93, 500.0, 64.56), (-49.36, 500.0, 65.02), (-52.84, 500.0, 64.8), (-56.16, 500.0, 63.94), (-59.26, 500.0, 62.46), (-62.04, 500.0, 60.4), (-64.39, 500.0, 57.83), (-66.18, 500.0, 54.9), (-67.38, 500.0, 51.68), (-67.84, 500.0, 49.37), (-68.0, 500.0, 47.01), (-32.0, 495.0, 47.48), (-68.0, 495.0, 47.01), (-67.71, 495.0, 50.46), (-66.78, 495.0, 53.77), (-65.23, 495.0, 56.84), (-63.11, 495.0, 59.58), (-60.5, 495.0, 61.87), (-57.53, 495.0, 63.61), (-54.29, 495.0, 64.74), (-50.87, 495.0, 65.24), (-47.4, 495.0, 65.07), (-44.05, 495.0, 64.25), (-40.94, 495.0, 62.81), (-38.13, 495.0, 60.79), (-35.75, 495.0, 58.25), (-33.92, 495.0, 55.34), (-32.68, 495.0, 52.14), (-32.19, 495.0, 49.84), (98.0, 495.0, 135.0), (98.26, 495.0, 137.3), (99.02, 495.0, 139.4), (100.2, 495.0, 141.3), (101.8, 495.0, 142.8), (103.6, 495.0, 144.0), (105.7, 495.0, 144.7), (108.0, 495.0, 145.0), (110.3, 495.0, 144.7), (112.4, 495.0, 144.0), (114.3, 495.0, 142.8), (115.8, 495.0, 141.2), (117.0, 495.0, 139.4), (117.7, 495.0, 137.3), (118.0, 495.0, 135.0), (98.0, 500.0, 135.0), (118.0, 500.0, 135.0), (117.7, 500.0, 137.3), (117.0, 500.0, 139.4), (115.8, 500.0, 141.3), (114.2, 500.0, 142.8), (112.4, 500.0, 144.0), (110.3, 500.0, 144.7), (108.0, 500.0, 145.0), (105.7, 500.0, 144.7), (103.6, 500.0, 144.0), (101.7, 500.0, 142.8), (100.2, 500.0, 141.2), (99.0, 500.0, 139.4), (98.26, 500.0, 137.3), (-118.0, 495.0, 135.0), (-118.0, 500.0, 135.0), (-117.7, 500.0, 132.7), (-117.0, 500.0, 130.6), (-115.8, 500.0, 128.7), (-114.2, 500.0, 127.2), (-112.4, 500.0, 126.0), (-110.3, 500.0, 125.3), (-108.0, 500.0, 125.0), (-105.7, 500.0, 125.3), (-103.6, 500.0, 126.0), (-101.7, 500.0, 127.2), (-100.2, 500.0, 128.8), (-99.0, 500.0, 130.6), (-98.26, 500.0, 132.7), (-98.0, 500.0, 135.0), (-98.0, 495.0, 135.0), (-98.26, 495.0, 132.7), (-99.02, 495.0, 130.6), (-100.2, 495.0, 128.7), (-101.8, 495.0, 127.2), (-103.6, 495.0, 126.0), (-105.7, 495.0, 125.3), (-108.0, 495.0, 125.0), (-110.3, 495.0, 125.3), (-112.4, 495.0, 126.0), (-114.3, 495.0, 127.2), (-115.8, 495.0, 128.8), (-117.0, 495.0, 130.6), (-117.7, 495.0, 132.7), (-9.735, 495.0, 18.7), (-8.98, 495.0, 16.6), (-7.796, 495.0, 14.74), (-6.243, 495.0, 13.19), (-4.381, 495.0, 12.01), (-2.271, 495.0, 11.26), (0.02757, 495.0, 11.0), (2.322, 495.0, 11.27), (4.428, 495.0, 12.03), (6.283, 495.0, 13.22), (7.828, 495.0, 14.78), (9.003, 495.0, 16.64), (9.741, 495.0, 18.73), (9.735, 500.0, 18.7), (8.98, 500.0, 16.6), (7.796, 500.0, 14.74), (6.243, 500.0, 13.19), (4.381, 500.0, 12.01), (2.271, 500.0, 11.26), (-0.02757, 500.0, 11.0), (-2.322, 500.0, 11.27), (-4.428, 500.0, 12.03), (-6.283, 500.0, 13.22), (-7.828, 500.0, 14.78), (-9.003, 500.0, 16.64), (-9.741, 500.0, 18.73), (32.38, 495.0, 50.92), (33.4, 495.0, 54.21), (35.02, 495.0, 57.23), (37.21, 495.0, 59.92), (39.88, 495.0, 62.14), (42.89, 495.0, 63.8), (46.16, 495.0, 64.85), (49.6, 495.0, 65.26), (53.07, 495.0, 65.0), (56.38, 495.0, 64.09), (59.46, 495.0, 62.57), (62.21, 495.0, 60.48), (64.53, 495.0, 57.88), (66.28, 495.0, 54.92), (67.44, 495.0, 51.69), (-32.29, 495.0, 44.02), (-33.22, 495.0, 40.71), (-34.77, 495.0, 37.64), (-36.89, 495.0, 34.9), (-39.5, 495.0, 32.61), (-42.47, 495.0, 30.88), (-45.71, 495.0, 29.74), (-49.13, 495.0, 29.24), (-52.6, 495.0, 29.41), (-55.94, 495.0, 30.23), (-59.06, 495.0, 31.67), (-61.87, 495.0, 33.69), (-64.25, 495.0, 36.23), (-66.08, 495.0, 39.14), (-67.32, 495.0, 42.34), (-67.81, 495.0, 44.64), (117.7, 495.0, 132.7), (117.0, 495.0, 130.6), (115.8, 495.0, 128.7), (114.2, 495.0, 127.2), (112.4, 495.0, 126.0), (110.3, 495.0, 125.3), (108.0, 495.0, 125.0), (105.7, 495.0, 125.3), (103.6, 495.0, 126.0), (101.7, 495.0, 127.2), (100.2, 495.0, 128.8), (99.0, 495.0, 130.6), (98.26, 495.0, 132.7), (-117.7, 495.0, 137.3), (-117.0, 495.0, 139.4), (-115.8, 495.0, 141.3), (-114.2, 495.0, 142.8), (-112.4, 495.0, 144.0), (-110.3, 495.0, 144.7), (-108.0, 495.0, 145.0), (-105.7, 495.0, 144.7), (-103.6, 495.0, 144.0), (-101.7, 495.0, 142.8), (-100.2, 495.0, 141.2), (-99.0, 495.0, 139.4), (-98.26, 495.0, 137.3), (-125.0, 495.0, 150.0), (-121.2, 495.0, 124.6), (-115.3, 495.0, 102.1), (-108.0, 495.0, 82.83), (-99.05, 495.0, 65.98), (-88.76, 495.0, 51.33), (-77.08, 495.0, 38.6), (-62.49, 495.0, 26.48), (-46.17, 495.0, 16.38), (-32.79, 495.0, 10.08), (-18.9, 495.0, 5.0), (18.9, 495.0, 5.0), (37.71, 495.0, 12.22), (53.74, 495.0, 20.69), (68.28, 495.0, 30.87), (80.97, 495.0, 42.48), (93.11, 495.0, 57.05), (103.4, 495.0, 73.56), (111.8, 495.0, 92.09), (118.5, 495.0, 113.0), (122.5, 495.0, 131.4), (125.0, 495.0, 150.0), (90.0, 495.0, 150.0), (90.0, 495.0, 81.0), (-90.0, 495.0, 81.0), (-90.0, 495.0, 150.0), (-67.67, 500.0, 43.55), (-66.69, 500.0, 40.26), (-65.11, 500.0, 37.21), (-62.95, 500.0, 34.5), (-60.31, 500.0, 32.24), (-57.32, 500.0, 30.55), (-54.07, 500.0, 29.45), (-50.64, 500.0, 29.0), (-47.16, 500.0, 29.21), (-43.84, 500.0, 30.08), (-40.74, 500.0, 31.56), (-37.96, 500.0, 33.61), (-35.61, 500.0, 36.18), (-33.82, 500.0, 39.12), (-32.62, 500.0, 42.34), (-32.16, 500.0, 44.64), (67.67, 500.0, 50.46), (66.69, 500.0, 53.76), (65.11, 500.0, 56.81), (62.95, 500.0, 59.52), (60.31, 500.0, 61.78), (57.32, 500.0, 63.47), (54.07, 500.0, 64.56), (50.63, 500.0, 65.02), (47.16, 500.0, 64.8), (43.84, 500.0, 63.94), (40.74, 500.0, 62.46), (37.96, 500.0, 60.4), (35.61, 500.0, 57.83), (33.82, 500.0, 54.9), (32.62, 500.0, 51.68), (98.26, 500.0, 132.7), (99.02, 500.0, 130.6), (100.2, 500.0, 128.7), (101.8, 500.0, 127.2), (103.6, 500.0, 126.0), (105.7, 500.0, 125.3), (108.0, 500.0, 125.0), (110.3, 500.0, 125.3), (112.4, 500.0, 126.0), (114.3, 500.0, 127.2), (115.8, 500.0, 128.8), (117.0, 500.0, 130.6), (117.7, 500.0, 132.7), (-98.26, 500.0, 137.3), (-99.02, 500.0, 139.4), (-100.2, 500.0, 141.3), (-101.8, 500.0, 142.8), (-103.6, 500.0, 144.0), (-105.7, 500.0, 144.7), (-108.0, 500.0, 145.0), (-110.3, 500.0, 144.7), (-112.4, 500.0, 144.0), (-114.3, 500.0, 142.8), (-115.8, 500.0, 141.2), (-117.0, 500.0, 139.4), (-117.7, 500.0, 137.3), (90.0, 500.0, 150.0), (125.0, 500.0, 150.0), (121.2, 500.0, 124.6), (115.3, 500.0, 102.1), (108.0, 500.0, 82.83), (99.05, 500.0, 65.98), (88.76, 500.0, 51.33), (77.08, 500.0, 38.6), (62.49, 500.0, 26.48), (46.17, 500.0, 16.37), (32.79, 500.0, 10.08), (18.9, 500.0, 5.0), (-18.9, 500.0, 5.0), (-37.71, 500.0, 12.22), (-53.74, 500.0, 20.69), (-68.28, 500.0, 30.87), (-80.97, 500.0, 42.48), (-93.11, 500.0, 57.05), (-103.4, 500.0, 73.56), (-111.8, 500.0, 92.09), (-118.5, 500.0, 113.0), (-122.5, 500.0, 131.4), (-125.0, 500.0, 150.0), (-90.0, 500.0, 150.0), (-90.0, 500.0, 81.0), (90.0, 500.0, 81.0)], [(323, 348), (314, 349)], [(299, 186, 47, 30), (186, 299, 298, 187), (187, 298, 297, 188), (188, 297, 296, 189), (189, 296, 295, 190), (190, 295, 294, 191), (191, 294, 293, 192), (192, 293, 292, 193), (193, 292, 291, 194), (194, 291, 290, 195), (195, 290, 289, 196), (196, 289, 288, 197), (197, 288, 287, 198), (198, 287, 286, 199), (199, 286, 285, 200), (46, 48, 200, 285), (48, 46, 45, 49), (44, 50, 49, 45), (43, 51, 50, 44), (42, 52, 51, 43), (41, 53, 52, 42), (40, 54, 53, 41), (39, 55, 54, 40), (38, 56, 55, 39), (37, 57, 56, 38), (36, 58, 57, 37), (35, 59, 58, 36), (34, 60, 59, 35), (33, 61, 60, 34), (32, 62, 61, 33), (31, 63, 62, 32), (31, 30, 47, 63), (0, 29, 28, 1), (1, 28, 27, 2), (2, 27, 26, 3), (3, 26, 25, 4), (4, 25, 24, 5), (5, 24, 23, 6), (6, 23, 22, 7), (7, 22, 21, 8), (8, 21, 20, 9), (9, 20, 19, 10), (10, 19, 18, 11), (11, 18, 17, 12), (12, 17, 16, 13), (13, 16, 15, 14), (15, 185, 160, 14), (160, 185, 184, 161), (161, 184, 183, 162), (162, 183, 182, 163), (163, 182, 181, 164), (164, 181, 180, 165), (165, 180, 179, 166), (166, 179, 178, 167), (167, 178, 177, 168), (168, 177, 176, 169), (169, 176, 175, 170), (170, 175, 174, 171), (171, 174, 173, 172), (29, 0, 172, 173), (64, 82, 99, 65), (65, 99, 98, 66), (66, 98, 97, 67), (67, 97, 96, 68), (68, 96, 95, 69), (69, 95, 94, 70), (70, 94, 93, 71), (71, 93, 92, 72), (72, 92, 91, 73), (73, 91, 90, 74), (74, 90, 89, 75), (75, 89, 88, 76), (76, 88, 87, 77), (77, 87, 86, 78), (78, 86, 85, 79), (79, 85, 84, 80), (80, 84, 83, 81), (81, 83, 216, 269), (215, 270, 269, 216), (214, 271, 270, 215), (213, 272, 271, 214), (212, 273, 272, 213), (211, 274, 273, 212), (210, 275, 274, 211), (209, 276, 275, 210), (208, 277, 276, 209), (207, 278, 277, 208), (206, 279, 278, 207), (205, 280, 279, 206), (204, 281, 280, 205), (203, 282, 281, 204), (202, 283, 282, 203), (201, 284, 283, 202), (64, 284, 201, 82), (145, 313, 242, 146), (241, 242, 313, 314), (240, 241, 314, 315), (239, 240, 315, 316), (238, 239, 316, 317), (237, 238, 317, 318), (236, 237, 318, 319), (235, 236, 319, 320), (234, 235, 320, 321), (233, 234, 321, 322), (232, 233, 322, 323), (231, 232, 323, 324), (230, 231, 324, 325), (131, 130, 230, 325), (130, 131, 132, 159), (132, 133, 158, 159), (133, 134, 157, 158), (134, 135, 156, 157), (135, 136, 155, 156), (136, 137, 154, 155), (137, 138, 153, 154), (138, 139, 152, 153), (139, 140, 151, 152), (140, 141, 150, 151), (141, 142, 149, 150), (142, 143, 148, 149), (143, 144, 147, 148), (144, 145, 146, 147), (100, 115, 129, 101), (101, 129, 128, 102), (102, 128, 127, 103), (103, 127, 126, 104), (104, 126, 125, 105), (105, 125, 124, 106), (106, 124, 123, 107), (107, 123, 122, 108), (108, 122, 121, 109), (109, 121, 120, 110), (110, 120, 119, 111), (111, 119, 118, 112), (112, 118, 117, 113), (113, 117, 116, 114), (116, 312, 217, 114), (217, 312, 311, 218), (218, 311, 310, 219), (219, 310, 309, 220), (220, 309, 308, 221), (221, 308, 307, 222), (222, 307, 306, 223), (223, 306, 305, 224), (224, 305, 304, 225), (225, 304, 303, 226), (226, 303, 302, 227), (227, 302, 301, 228), (228, 301, 300, 229), (115, 100, 229, 300), (268, 349, 348, 243), (243, 348, 347, 244), (244, 347, 346, 245), (245, 346, 345, 246), (246, 345, 344, 247), (247, 344, 343, 248), (248, 343, 342, 249), (249, 342, 341, 250), (250, 341, 340, 251), (251, 340, 339, 252), (252, 339, 338, 253), (253, 338, 337, 254), (336, 255, 254, 337), (255, 336, 335, 256), (256, 335, 334, 257), (257, 334, 333, 258), (258, 333, 332, 259), (259, 332, 331, 260), (260, 331, 330, 261), (261, 330, 329, 262), (262, 329, 328, 263), (263, 328, 327, 264), (326, 265, 264, 327), (265, 326, 351, 266), (266, 351, 350, 267), (267, 350, 349, 268), (170, 169, 168, 167, 166, 165, 253, 254), (170, 254, 255, 256, 257, 53, 54, 55, 56, 57, 58, 59, 60, 0, 172, 171), (264, 265, 103, 104, 105, 106, 107, 108, 109, 110, 111), (199, 266, 267, 86, 87, 88, 89, 90, 91, 92, 93, 94, 95, 96, 97, 187, 188, 189, 190, 191, 192, 193, 194, 195, 196, 197, 198), (266, 199, 200, 48, 49, 50, 51, 52, 53, 257, 258, 259, 260, 261, 262, 263, 264, 111, 112, 113, 114, 217, 218, 219, 220, 221, 222, 223, 224, 225, 226, 227, 228, 229, 100, 101, 102, 103, 265), (268, 243, 232, 233, 234, 235, 236, 237, 238, 239, 240, 241), (250, 251, 252, 253, 165, 164, 163, 162, 161, 160, 14, 13, 202, 203, 204, 205, 206, 207, 208, 209, 210, 211), (250, 211, 212, 213, 214, 215, 216, 83, 84, 85, 86, 267, 268, 241, 242, 146, 147, 148, 149, 150, 151, 152, 153, 154, 155, 156, 157, 158, 159, 130, 230, 231, 232, 243, 244, 245, 246, 247, 248, 249), (13, 12, 11, 10, 9, 8, 7, 6, 5, 4, 3, 2, 1, 0, 60, 61, 62, 63, 47, 186, 187, 97, 98, 99, 82, 201, 202), (180, 179, 178, 177, 176, 175, 337, 338), (326, 327, 119, 120, 121, 122, 123, 124, 125, 126, 127), (286, 287, 288, 289, 290, 291, 292, 293, 294, 295, 296, 297, 298, 67, 68, 69, 70, 71, 72, 73, 74, 75, 76, 77, 78, 350, 351), (286, 351, 326, 127, 128, 129, 115, 300, 301, 302, 303, 304, 305, 306, 307, 308, 309, 310, 311, 312, 116, 117, 118, 119, 327, 328, 329, 330, 331, 332, 333, 334, 41, 42, 43, 44, 45, 46, 285), (341, 342, 343, 344, 345, 346, 347, 348, 349, 350, 78, 79, 80, 81, 269, 270, 271, 272, 273, 274), (341, 274, 275, 276, 277, 278, 279, 280, 281, 282, 283, 284, 64, 65, 66, 67, 298, 299, 30, 31, 32, 33, 34, 35, 36, 37, 38, 39, 40, 41, 334, 335, 336, 337, 175, 174, 173, 29, 28, 27, 26, 25, 24, 23, 22, 21, 20, 19, 18, 17, 16, 15, 185, 184, 183, 182, 181, 180, 338, 339, 340), (132, 131, 325, 324, 323, 322, 321, 320, 319, 318, 317, 316, 315, 314, 313, 145, 144, 143, 142, 141, 140, 139, 138, 137, 136, 135, 134, 133)])
me_mesh_006.use_remesh_preserve_volume = False
me_mesh_006.use_remesh_preserve_attributes = False
me_mesh_006.use_mirror_vertex_groups = False
me_mesh_006.update()
me_mesh_007 = bpy.data.meshes.new('Mesh.007')
me_mesh_007.from_pydata([(10.0, 400.0, 21.0), (10.0, 395.0, 21.0), (9.735, 395.0, 23.3), (8.98, 395.0, 25.4), (7.796, 395.0, 27.26), (6.243, 395.0, 28.81), (4.381, 395.0, 29.99), (2.271, 395.0, 30.74), (-0.02758, 395.0, 31.0), (-2.322, 395.0, 30.73), (-4.428, 395.0, 29.97), (-6.283, 395.0, 28.78), (-7.828, 395.0, 27.22), (-9.003, 395.0, 25.36), (-9.741, 395.0, 23.27), (-10.0, 395.0, 21.0), (-10.0, 400.0, 21.0), (-9.735, 400.0, 23.3), (-8.98, 400.0, 25.4), (-7.796, 400.0, 27.26), (-6.243, 400.0, 28.81), (-4.381, 400.0, 29.99), (-2.271, 400.0, 30.74), (0.02757, 400.0, 31.0), (2.322, 400.0, 30.73), (4.428, 400.0, 29.97), (6.283, 400.0, 28.78), (7.828, 400.0, 27.22), (9.003, 400.0, 25.36), (9.741, 400.0, 23.27), (-9.735, 395.0, 18.7), (-8.98, 395.0, 16.6), (-7.796, 395.0, 14.74), (-6.243, 395.0, 13.19), (-4.381, 395.0, 12.01), (-2.271, 395.0, 11.26), (0.02757, 395.0, 11.0), (2.322, 395.0, 11.27), (4.428, 395.0, 12.03), (6.283, 395.0, 13.22), (7.828, 395.0, 14.78), (9.003, 395.0, 16.64), (9.741, 395.0, 18.73), (118.0, 395.0, 135.0), (117.7, 395.0, 137.3), (117.0, 395.0, 139.4), (115.8, 395.0, 141.3), (114.2, 395.0, 142.8), (112.4, 395.0, 144.0), (110.3, 395.0, 144.7), (108.0, 395.0, 145.0), (105.7, 395.0, 144.7), (103.6, 395.0, 144.0), (101.7, 395.0, 142.8), (100.2, 395.0, 141.2), (99.0, 395.0, 139.4), (98.26, 395.0, 137.3), (98.0, 395.0, 135.0), (98.26, 395.0, 132.7), (99.02, 395.0, 130.6), (100.2, 395.0, 128.7), (101.8, 395.0, 127.2), (103.6, 395.0, 126.0), (105.7, 395.0, 125.3), (108.0, 395.0, 125.0), (110.3, 395.0, 125.3), (112.4, 395.0, 126.0), (114.3, 395.0, 127.2), (115.8, 395.0, 128.8), (117.0, 395.0, 130.6), (117.7, 395.0, 132.7), (-118.0, 395.0, 135.0), (-117.7, 395.0, 132.7), (-117.0, 395.0, 130.6), (-115.8, 395.0, 128.7), (-114.2, 395.0, 127.2), (-112.4, 395.0, 126.0), (-110.3, 395.0, 125.3), (-108.0, 395.0, 125.0), (-105.7, 395.0, 125.3), (-103.6, 395.0, 126.0), (-101.7, 395.0, 127.2), (-100.2, 395.0, 128.8), (-99.0, 395.0, 130.6), (-98.26, 395.0, 132.7), (-98.0, 395.0, 135.0), (-98.26, 395.0, 137.3), (-99.02, 395.0, 139.4), (-100.2, 395.0, 141.3), (-101.8, 395.0, 142.8), (-103.6, 395.0, 144.0), (-105.7, 395.0, 144.7), (-108.0, 395.0, 145.0), (-110.3, 395.0, 144.7), (-112.4, 395.0, 144.0), (-114.3, 395.0, 142.8), (-115.8, 395.0, 141.2), (-117.0, 395.0, 139.4), (-117.7, 395.0, 137.3), (-125.0, 395.0, 150.0), (125.0, 395.0, 150.0), (-18.9, 395.0, 5.0), (-37.71, 395.0, 12.22), (-53.74, 395.0, 20.69), (-68.28, 395.0, 30.87), (-80.97, 395.0, 42.48), (-93.11, 395.0, 57.05), (-103.4, 395.0, 73.56), (-111.8, 395.0, 92.1), (-118.5, 395.0, 113.0), (-122.5, 395.0, 131.4), (18.9, 395.0, 5.0), (121.2, 395.0, 124.6), (115.3, 395.0, 102.1), (108.0, 395.0, 82.83), (99.05, 395.0, 65.98), (88.76, 395.0, 51.33), (77.08, 395.0, 38.6), (62.49, 395.0, 26.48), (46.17, 395.0, 16.38), (32.79, 395.0, 10.08), (9.735, 400.0, 18.7), (8.98, 400.0, 16.6), (7.796, 400.0, 14.74), (6.243, 400.0, 13.19), (4.381, 400.0, 12.01), (2.271, 400.0, 11.26), (-0.02757, 400.0, 11.0), (-2.322, 400.0, 11.27), (-4.428, 400.0, 12.03), (-6.283, 400.0, 13.22), (-7.828, 400.0, 14.78), (-9.003, 400.0, 16.64), (-9.741, 400.0, 18.73), (118.0, 400.0, 135.0), (117.7, 400.0, 132.7), (117.0, 400.0, 130.6), (115.8, 400.0, 128.7), (114.2, 400.0, 127.2), (112.4, 400.0, 126.0), (110.3, 400.0, 125.3), (108.0, 400.0, 125.0), (105.7, 400.0, 125.3), (103.6, 400.0, 126.0), (101.7, 400.0, 127.2), (100.2, 400.0, 128.8), (99.0, 400.0, 130.6), (98.26, 400.0, 132.7), (98.0, 400.0, 135.0), (98.26, 400.0, 137.3), (99.02, 400.0, 139.4), (100.2, 400.0, 141.3), (101.8, 400.0, 142.8), (103.6, 400.0, 144.0), (105.7, 400.0, 144.7), (108.0, 400.0, 145.0), (110.3, 400.0, 144.7), (112.4, 400.0, 144.0), (114.3, 400.0, 142.8), (115.8, 400.0, 141.2), (117.0, 400.0, 139.4), (117.7, 400.0, 137.3), (-118.0, 400.0, 135.0), (-117.7, 400.0, 137.3), (-117.0, 400.0, 139.4), (-115.8, 400.0, 141.3), (-114.2, 400.0, 142.8), (-112.4, 400.0, 144.0), (-110.3, 400.0, 144.7), (-108.0, 400.0, 145.0), (-105.7, 400.0, 144.7), (-103.6, 400.0, 144.0), (-101.7, 400.0, 142.8), (-100.2, 400.0, 141.2), (-99.0, 400.0, 139.4), (-98.26, 400.0, 137.3), (-98.0, 400.0, 135.0), (-98.26, 400.0, 132.7), (-99.02, 400.0, 130.6), (-100.2, 400.0, 128.7), (-101.8, 400.0, 127.2), (-103.6, 400.0, 126.0), (-105.7, 400.0, 125.3), (-108.0, 400.0, 125.0), (-110.3, 400.0, 125.3), (-112.4, 400.0, 126.0), (-114.3, 400.0, 127.2), (-115.8, 400.0, 128.8), (-117.0, 400.0, 130.6), (-117.7, 400.0, 132.7), (-125.0, 400.0, 150.0), (-121.2, 400.0, 124.6), (-115.3, 400.0, 102.1), (-108.0, 400.0, 82.83), (-99.05, 400.0, 65.98), (-88.76, 400.0, 51.33), (-77.08, 400.0, 38.6), (-62.49, 400.0, 26.48), (-46.17, 400.0, 16.38), (-32.79, 400.0, 10.08), (-18.9, 400.0, 5.0), (125.0, 400.0, 150.0), (18.9, 400.0, 5.0), (37.71, 400.0, 12.22), (53.74, 400.0, 20.69), (68.28, 400.0, 30.87), (80.97, 400.0, 42.48), (93.11, 400.0, 57.05), (103.4, 400.0, 73.56), (111.8, 400.0, 92.09), (118.5, 400.0, 113.0), (122.5, 400.0, 131.4)], [], [(99, 190, 201, 100), (190, 99, 110, 191), (109, 192, 191, 110), (108, 193, 192, 109), (107, 194, 193, 108), (106, 195, 194, 107), (105, 196, 195, 106), (104, 197, 196, 105), (103, 198, 197, 104), (102, 199, 198, 103), (101, 200, 199, 102), (111, 202, 200, 101), (202, 111, 120, 203), (119, 204, 203, 120), (118, 205, 204, 119), (117, 206, 205, 118), (116, 207, 206, 117), (115, 208, 207, 116), (114, 209, 208, 115), (113, 210, 209, 114), (112, 211, 210, 113), (100, 201, 211, 112), (0, 29, 2, 1), (2, 29, 28, 3), (3, 28, 27, 4), (4, 27, 26, 5), (5, 26, 25, 6), (6, 25, 24, 7), (7, 24, 23, 8), (8, 23, 22, 9), (9, 22, 21, 10), (10, 21, 20, 11), (11, 20, 19, 12), (12, 19, 18, 13), (13, 18, 17, 14), (14, 17, 16, 15), (16, 133, 30, 15), (30, 133, 132, 31), (31, 132, 131, 32), (32, 131, 130, 33), (33, 130, 129, 34), (34, 129, 128, 35), (35, 128, 127, 36), (36, 127, 126, 37), (37, 126, 125, 38), (38, 125, 124, 39), (39, 124, 123, 40), (40, 123, 122, 41), (41, 122, 121, 42), (0, 1, 42, 121), (43, 134, 161, 44), (44, 161, 160, 45), (45, 160, 159, 46), (46, 159, 158, 47), (47, 158, 157, 48), (48, 157, 156, 49), (49, 156, 155, 50), (50, 155, 154, 51), (51, 154, 153, 52), (52, 153, 152, 53), (53, 152, 151, 54), (54, 151, 150, 55), (55, 150, 149, 56), (56, 149, 148, 57), (147, 58, 57, 148), (58, 147, 146, 59), (59, 146, 145, 60), (60, 145, 144, 61), (61, 144, 143, 62), (62, 143, 142, 63), (63, 142, 141, 64), (64, 141, 140, 65), (65, 140, 139, 66), (66, 139, 138, 67), (67, 138, 137, 68), (68, 137, 136, 69), (69, 136, 135, 70), (134, 43, 70, 135), (175, 86, 85, 176), (86, 175, 174, 87), (87, 174, 173, 88), (88, 173, 172, 89), (89, 172, 171, 90), (90, 171, 170, 91), (91, 170, 169, 92), (92, 169, 168, 93), (93, 168, 167, 94), (94, 167, 166, 95), (95, 166, 165, 96), (96, 165, 164, 97), (97, 164, 163, 98), (162, 71, 98, 163), (71, 162, 189, 72), (72, 189, 188, 73), (73, 188, 187, 74), (74, 187, 186, 75), (75, 186, 185, 76), (76, 185, 184, 77), (77, 184, 183, 78), (78, 183, 182, 79), (79, 182, 181, 80), (80, 181, 180, 81), (81, 180, 179, 82), (82, 179, 178, 83), (83, 178, 177, 84), (84, 177, 176, 85), (131, 200, 202, 123, 124, 125, 126, 127, 128, 129, 130), (190, 165, 166, 167, 168, 169, 170, 171, 172, 173, 174, 175, 149, 150, 151, 152, 153, 154, 155, 156, 157, 158, 159, 201), (201, 159, 160, 161, 134, 135, 136, 137, 138, 139, 140, 141, 142, 143, 144, 145, 146, 147, 148, 149, 175, 176, 177, 178, 179, 180, 181, 182, 183, 184, 185, 186, 187, 188, 189, 162, 163, 164, 165, 190, 191, 192, 193, 194, 195, 196, 197, 198, 199, 200, 131, 132, 133, 16, 17, 18, 19, 20, 21, 22, 23, 24, 25, 26, 27, 28, 29, 0, 121, 122, 123, 202, 203, 204, 205, 206, 207, 208, 209, 210, 211), (40, 111, 101, 32, 33, 34, 35, 36, 37, 38, 39), (99, 100, 46, 47, 48, 49, 50, 51, 52, 53, 54, 55, 56, 86, 87, 88, 89, 90, 91, 92, 93, 94, 95, 96), (46, 100, 112, 113, 114, 115, 116, 117, 118, 119, 120, 111, 40, 41, 42, 1, 2, 3, 4, 5, 6, 7, 8, 9, 10, 11, 12, 13, 14, 15, 30, 31, 32, 101, 102, 103, 104, 105, 106, 107, 108, 109, 110, 99, 96, 97, 98, 71, 72, 73, 74, 75, 76, 77, 78, 79, 80, 81, 82, 83, 84, 85, 86, 56, 57, 58, 59, 60, 61, 62, 63, 64, 65, 66, 67, 68, 69, 70, 43, 44, 45)])
me_mesh_007.use_remesh_preserve_volume = False
me_mesh_007.use_remesh_preserve_attributes = False
me_mesh_007.use_mirror_vertex_groups = False
me_mesh_007.update()
me_mesh_008 = bpy.data.meshes.new('Mesh.008')
me_mesh_008.from_pydata([(5.568, -105.0, 5.0), (5.652, -100.0, 5.0), (-5.568, -105.0, 5.0), (-5.652, -100.0, 5.0), (19.1, -105.0, 18.31), (31.96, -105.0, 33.71), (55.81, -105.0, 66.67), (71.68, -105.0, 90.59), (86.89, -105.0, 117.0), (94.79, -105.0, 133.3), (101.7, -105.0, 150.0), (104.2, -100.0, 150.0), (94.64, -100.0, 127.6), (83.35, -100.0, 106.2), (67.85, -100.0, 81.31), (48.09, -100.0, 53.52), (31.08, -100.0, 31.36), (18.75, -100.0, 17.46), (-104.2, -100.0, 150.0), (-94.64, -100.0, 127.6), (-83.35, -100.0, 106.2), (-67.85, -100.0, 81.31), (-48.09, -100.0, 53.52), (-31.08, -100.0, 31.36), (-18.75, -100.0, 17.46), (-101.7, -105.0, 150.0), (-91.92, -105.0, 127.1), (-80.36, -105.0, 105.1), (-64.45, -105.0, 79.35), (-35.8, -105.0, 38.78), (-20.76, -105.0, 20.13), (-13.38, -105.0, 12.37)], [], [(4, 0, 2, 31, 30, 29, 28, 27, 26, 25, 10, 9, 8, 7, 6, 5), (13, 14, 15, 16, 17, 1, 3, 24, 23, 22, 21, 20, 19, 18, 11, 12), (1, 0, 4, 17), (0, 1, 3, 2), (10, 25, 18, 11), (2, 3, 24, 31), (23, 24, 31, 30), (29, 30, 23, 22), (21, 22, 29, 28), (27, 28, 21, 20), (19, 20, 27, 26), (25, 26, 19, 18), (16, 17, 4, 5), (15, 16, 5, 6), (14, 15, 6, 7), (13, 14, 7, 8), (12, 13, 8, 9), (11, 12, 9, 10)])
me_mesh_008.use_remesh_preserve_volume = False
me_mesh_008.use_remesh_preserve_attributes = False
me_mesh_008.use_mirror_vertex_groups = False
me_mesh_008.update()
me_mesh_009 = bpy.data.meshes.new('Mesh.009')
me_mesh_009.from_pydata([(39.95, -200.0, 150.0), (24.53, -200.0, 107.7), (9.438, -200.0, 65.34), (4.55, -200.0, 50.37), (0.0, -200.0, 35.29), (0.0, -205.0, 43.87), (8.674, -205.0, 71.97), (22.34, -205.0, 111.4), (36.13, -205.0, 150.0), (-39.95, -200.0, 150.0), (-24.53, -200.0, 107.7), (-9.438, -200.0, 65.34), (-4.55, -200.0, 50.37), (-36.13, -205.0, 150.0), (-8.674, -205.0, 71.97), (-22.34, -205.0, 111.4)], [], [(7, 8, 13, 15, 14, 5, 6), (1, 2, 3, 4, 12, 11, 10, 9, 0), (3, 6, 5, 4), (7, 6, 3, 2), (8, 7, 2, 1), (0, 8, 1), (0, 9, 13, 8), (5, 14, 12, 4), (11, 12, 14, 15), (10, 11, 15, 13), (9, 10, 13)])
me_mesh_009.use_remesh_preserve_volume = False
me_mesh_009.use_remesh_preserve_attributes = False
me_mesh_009.use_mirror_vertex_groups = False
me_mesh_009.update()

# ---- objects
ob_section_10 = bpy.data.objects.new('section 10', me_mesh)
ob_section_09 = bpy.data.objects.new('section 09', me_mesh_001)
ob_section_06 = bpy.data.objects.new('section 06', me_mesh_002)
ob_section_05 = bpy.data.objects.new('section 05', me_mesh_003)
ob_section_04 = bpy.data.objects.new('section 04', me_mesh_004)
ob_section_03 = bpy.data.objects.new('section 03', me_mesh_005)
ob_section_08 = bpy.data.objects.new('section 08', me_mesh_006)
ob_section_07 = bpy.data.objects.new('section 07', me_mesh_007)
ob_section_02 = bpy.data.objects.new('section 02', me_mesh_008)
ob_section_01 = bpy.data.objects.new('section 01', me_mesh_009)

# ---- transforms, parenting, visibility, modifiers, constraints
ob_section_10.location = (0.0, 0.0, 0.0)
ob_section_10.rotation_euler = (6.283, -4.371e-08, 6.283)
ob_section_10.scale = (0.001, 0.001, 0.001)
ob_section_10.lineart.crease_threshold = 0.0
ob_section_09.location = (0.0, 0.0, 0.0)
ob_section_09.rotation_euler = (6.283, -4.371e-08, 6.283)
ob_section_09.scale = (0.001, 0.001, 0.001)
ob_section_09.lineart.crease_threshold = 0.0
ob_section_06.location = (0.0, 0.0, 0.0)
ob_section_06.rotation_euler = (6.283, -4.371e-08, 6.283)
ob_section_06.scale = (0.001, 0.001, 0.001)
ob_section_06.lineart.crease_threshold = 0.0
ob_section_05.location = (0.0, 0.0, 0.0)
ob_section_05.rotation_euler = (6.283, -4.371e-08, 6.283)
ob_section_05.scale = (0.001, 0.001, 0.001)
ob_section_05.lineart.crease_threshold = 0.0
ob_section_04.location = (0.0, 0.0, 0.0)
ob_section_04.rotation_euler = (6.283, -4.371e-08, 6.283)
ob_section_04.scale = (0.001, 0.001, 0.001)
ob_section_04.lineart.crease_threshold = 0.0
ob_section_03.location = (0.0, 0.0, 0.0)
ob_section_03.rotation_euler = (6.283, -4.371e-08, 6.283)
ob_section_03.scale = (0.001, 0.001, 0.001)
ob_section_03.lineart.crease_threshold = 0.0
ob_section_08.location = (0.0, 0.0, 0.0)
ob_section_08.rotation_euler = (6.283, -4.371e-08, 6.283)
ob_section_08.scale = (0.001, 0.001, 0.001)
ob_section_08.lineart.crease_threshold = 0.0
ob_section_07.location = (0.0, 0.0, 0.0)
ob_section_07.rotation_euler = (6.283, -4.371e-08, 6.283)
ob_section_07.scale = (0.001, 0.001, 0.001)
ob_section_07.lineart.crease_threshold = 0.0
ob_section_02.location = (0.0, 0.0, 0.0)
ob_section_02.rotation_euler = (6.283, -4.371e-08, 6.283)
ob_section_02.scale = (0.001, 0.001, 0.001)
ob_section_02.lineart.crease_threshold = 0.0
ob_section_01.location = (0.0, 0.0, 0.0)
ob_section_01.rotation_euler = (6.283, -4.371e-08, 6.283)
ob_section_01.scale = (0.001, 0.001, 0.001)
ob_section_01.lineart.crease_threshold = 0.0

# ---- collection membership
col_collection_1.objects.link(ob_section_10)
col_collection_1.objects.link(ob_section_09)
col_collection_1.objects.link(ob_section_06)
col_collection_1.objects.link(ob_section_05)
col_collection_1.objects.link(ob_section_04)
col_collection_1.objects.link(ob_section_03)
col_collection_1.objects.link(ob_section_08)
col_collection_1.objects.link(ob_section_07)
col_collection_1.objects.link(ob_section_02)
col_collection_1.objects.link(ob_section_01)

# ---- scene / render settings (as saved in the file)
scene.frame_start = 1; scene.frame_end = 250; scene.frame_set(10)
scene.render.engine = 'BLENDER_EEVEE_NEXT'
scene.render.resolution_percentage = 50
scene.render.dither_intensity = 0.0
scene.cycles.use_denoising = False
scene.cycles.samples = 10
scene.cycles.sampling_pattern = 'TABULATED_SOBOL'
scene.cycles.light_sampling_threshold = 0.0
scene.cycles.use_adaptive_sampling = False
scene.cycles.use_light_tree = False
scene.cycles.blur_glossy = 0.0
scene.cycles.volume_bounces = 1
scene.cycles.pixel_filter_type = 'GAUSSIAN'
scene.cycles.sample_clamp_indirect = 0.0
scene.view_settings.view_transform = 'Standard'
bpy.context.view_layer.update()

# ---- added for rendering (the .blend has no active camera and no usable light): camera, sun
cam_auto = bpy.data.cameras.new('AutoCamera')
cam_auto.lens = 50.0
cam_auto.sensor_width = 36.0
cam_auto.clip_end = 1000.0
ob_auto_camera = bpy.data.objects.new('AutoCamera', cam_auto)
scene.collection.objects.link(ob_auto_camera)
ob_auto_camera.location = (0.878977, -0.807277, 0.780682)
ob_auto_camera.rotation_euler = (1.09748, -7.21219e-08, 0.694738)
scene.camera = ob_auto_camera
light_auto_sun = bpy.data.lights.new('AutoSun', 'SUN')
light_auto_sun.energy = 3.0
light_auto_sun.angle = 0.0523599
ob_auto_sun = bpy.data.objects.new('AutoSun', light_auto_sun)
scene.collection.objects.link(ob_auto_sun)
ob_auto_sun.rotation_euler = (0.872665, 0.174533, 0.523599)
bpy.context.view_layer.update()
